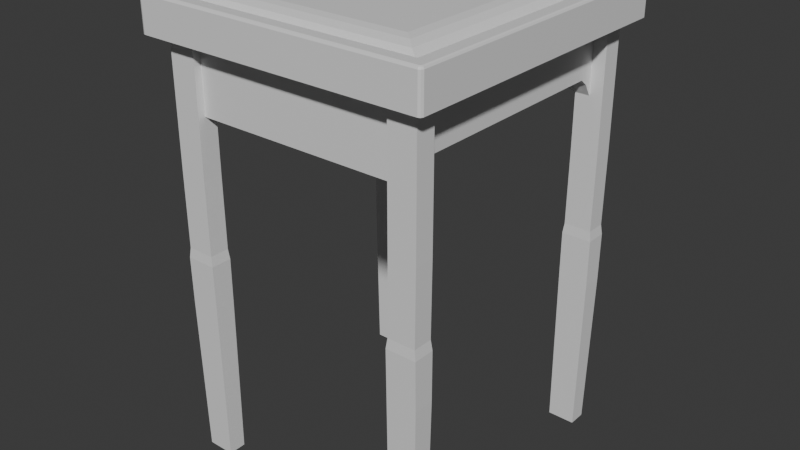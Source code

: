# Source: chair.blend  (saved by Blender 4.1.24; exported with 4.5.12 LTS)
import bpy
from mathutils import Matrix  # noqa: F401  (used for matrix-valued properties, if any)

bpy.ops.wm.read_factory_settings(use_empty=True)
scene = bpy.context.scene
scene.name = 'Scene'

# ---- collections
col_collection = bpy.data.collections.new('Collection'); scene.collection.children.link(col_collection)

# ---- materials (node trees are filled in below, after node groups)
mat_material_001 = bpy.data.materials.new('Material.001')
mat_material_001.use_transparent_shadow = False

# ---- material node trees
mat_material_001.use_nodes = True; mat_material_001.node_tree.nodes.clear()
_N = mat_material_001.node_tree.nodes; _L = mat_material_001.node_tree.links
n0 = _N.new('ShaderNodeBsdfPrincipled'); n0.name = 'Principled BSDF'; n0.location = (10, 300)
n1 = _N.new('ShaderNodeOutputMaterial'); n1.name = 'Material Output'; n1.location = (300, 300)
_L.new(n0.outputs[0], n1.inputs[0])
n1.is_active_output = True

# ---- world
world_world = bpy.data.worlds.new('World'); scene.world = world_world
world_world.use_nodes = True; world_world.node_tree.nodes.clear()
_N = world_world.node_tree.nodes; _L = world_world.node_tree.links
n0 = _N.new('ShaderNodeOutputWorld'); n0.name = 'World Output'; n0.location = (300, 300)
n1 = _N.new('ShaderNodeBackground'); n1.name = 'Background'; n1.location = (10, 300)
n1.inputs[0].default_value = (0.05088, 0.05088, 0.05088, 1.0)
_L.new(n1.outputs[0], n0.inputs[0])
n0.is_active_output = True
world_world.color = (0.05088, 0.05088, 0.05088)
world_world.use_sun_shadow = False
world_world.sun_shadow_jitter_overblur = 0.0

# ---- meshes
me_cube_002 = bpy.data.meshes.new('Cube.002')
me_cube_002.from_pydata([(1.011, -0.9092, 0.5811), (-0.9107, -0.9092, 0.5811), (1.011, -0.9092, 0.3801), (-0.9107, -0.9092, 0.3801), (-0.9107, 0.9092, 0.5811), (1.011, 0.9092, 0.3801), (1.011, 0.9092, 0.5811), (-0.9107, 0.9092, 0.3801), (1.011, 0.8087, 0.3801), (-0.9107, 0.8087, 0.3801), (1.011, 0.8087, 0.5811), (-0.9107, 0.8087, 0.5811), (-0.9107, -0.8087, 0.5811), (1.011, -0.8087, 0.5811), (-0.9107, -0.8087, 0.3801), (1.011, -0.8087, 0.3801), (0.9087, 1.01, 0.3801), (0.7279, 1.01, 0.3801), (-0.6279, 1.01, 0.3801), (-0.8087, 1.01, 0.3801), (-0.8087, 1.01, 0.5811), (-0.6279, 1.01, 0.5811), (0.7279, 1.01, 0.5811), (0.9087, 1.01, 0.5811), (-0.8087, -1.01, 0.3801), (-0.6279, -1.01, 0.3801), (0.7279, -1.01, 0.3801), (0.9087, -1.01, 0.3801), (0.9087, -1.01, 0.5811), (0.7279, -1.01, 0.5811), (-0.6279, -1.01, 0.5811), (-0.8087, -1.01, 0.5811), (0.9087, -0.9092, 0.5811), (0.7279, -0.9092, 0.5811), (-0.6279, -0.9092, 0.5811), (-0.8087, -0.9092, 0.5811), (0.9087, -0.9092, 0.3801), (0.7279, -0.9092, 0.3801), (-0.6279, -0.9092, 0.3801), (-0.8087, -0.9092, 0.3801), (0.9087, 0.9092, 0.5811), (0.7279, 0.9092, 0.5811), (-0.6279, 0.9092, 0.5811), (-0.8087, 0.9092, 0.5811), (0.9087, 0.9092, 0.3801), (0.7279, 0.9092, 0.3801), (-0.6279, 0.9092, 0.3801), (-0.8087, 0.9092, 0.3801), (0.9087, 0.7797, 0.3801), (0.7279, 0.7797, 0.3801), (-0.6279, 0.7797, 0.3801), (-0.8087, 0.7797, 0.3801), (0.9087, 0.8087, 0.5811), (0.7839, 0.8087, 0.6482), (-0.6839, 0.8087, 0.6482), (-0.8087, 0.8087, 0.5811), (0.9087, -0.8087, 0.5811), (0.7839, -0.8087, 0.6482), (-0.6839, -0.8087, 0.6482), (-0.8087, -0.8087, 0.5811), (0.9087, -0.7797, 0.3801), (0.7279, -0.7797, 0.3801), (-0.6279, -0.7797, 0.3801), (-0.8087, -0.7797, 0.3801), (0.8961, -0.8959, -2.368), (0.7165, -0.8959, -2.368), (-0.6165, -0.8959, -2.368), (-0.7961, -0.8959, -2.368), (0.8961, 0.8959, -2.368), (0.7165, 0.8959, -2.368), (-0.6165, 0.8959, -2.368), (-0.7961, 0.8959, -2.368), (0.8961, 0.7797, -2.368), (0.7165, 0.7797, -2.368), (-0.6165, 0.7797, -2.368), (-0.7961, 0.7797, -2.368), (0.8961, -0.7797, -2.368), (0.7165, -0.7797, -2.368), (-0.6165, -0.7797, -2.368), (-0.7961, -0.7797, -2.368), (0.7279, -0.9092, -0.07056), (-0.6279, -0.9092, -0.07056), (0.7279, 0.9092, -0.07056), (-0.6279, 0.9092, -0.07056), (0.9087, 0.7797, -0.07056), (0.7279, 0.7797, -0.07056), (-0.6279, 0.7797, -0.07056), (-0.8087, 0.7797, -0.07056), (0.9087, -0.7797, -0.07056), (0.7279, -0.7797, -0.07056), (-0.6279, -0.7797, -0.07056), (-0.8087, -0.7797, -0.07056), (0.9087, -0.9092, -0.07056), (-0.8087, -0.9092, -0.07056), (-0.8087, 0.9092, -0.07056), (0.9087, 0.9092, -0.07056), (0.7279, -0.7312, 0.009548), (0.7839, -0.7584, 0.6482), (-0.6279, -0.7312, 0.3801), (1.011, -0.7584, 0.3801), (1.011, -0.7584, 0.5811), (-0.6839, -0.7584, 0.6482), (-0.8087, -0.7584, 0.5811), (-0.9107, -0.7584, 0.5811), (-0.9107, -0.7584, 0.3801), (-0.6279, -0.7312, 0.009548), (0.7279, -0.7312, 0.3801), (0.9087, -0.7584, 0.5811), (-0.9107, 0.7585, 0.3801), (-0.6279, 0.7313, 0.009548), (1.011, 0.7585, 0.5811), (-0.9107, 0.7585, 0.5811), (0.7279, 0.7313, 0.009548), (-0.6839, 0.7585, 0.6482), (0.7279, 0.7313, 0.3801), (0.7839, 0.7585, 0.6482), (0.9087, 0.7585, 0.5811), (-0.8087, 0.7585, 0.5811), (-0.6279, 0.7313, 0.3801), (1.011, 0.7585, 0.3801), (-0.9107, 0.7082, 0.5811), (-0.9107, 0.7082, 0.3801), (-0.6279, 0.6828, 0.04744), (1.011, 0.7082, 0.5811), (0.7279, 0.6828, 0.04744), (-0.6839, 0.7082, 0.6482), (0.7279, 0.6828, 0.3801), (0.9087, 0.7082, 0.5811), (0.7839, 0.7082, 0.6482), (1.011, 0.7082, 0.3801), (-0.8087, 0.7082, 0.5811), (-0.6279, 0.6828, 0.3801), (-0.9107, -0.7082, 0.3801), (-0.6279, -0.6828, 0.04744), (1.011, -0.7082, 0.5811), (1.011, -0.7082, 0.3801), (-0.9107, -0.7082, 0.5811), (0.7279, -0.6828, 0.04744), (-0.6839, -0.7082, 0.6482), (0.7279, -0.6828, 0.3801), (0.7839, -0.7082, 0.6482), (0.9087, -0.7082, 0.5811), (-0.8087, -0.7082, 0.5811), (-0.6279, -0.6828, 0.3801), (-0.7215, -0.7797, -0.07056), (-0.7215, -0.7797, 0.3801), (-0.7215, 0.7797, -0.07056), (-0.7215, 0.7797, 0.3801), (-0.7215, -0.7312, 0.3801), (0.8215, -0.7312, 0.3801), (0.8215, -0.7797, 0.3801), (-0.7215, -0.7312, 0.009548), (0.8215, -0.7312, 0.009548), (0.8215, -0.7797, -0.07056), (0.8215, 0.7797, -0.07056), (0.8215, 0.7797, 0.3801), (0.8215, -0.6828, 0.3801), (0.8215, -0.6828, 0.04744), (-0.7215, -0.6828, 0.3801), (-0.7215, -0.6828, 0.04744), (0.8215, 0.7313, 0.009548), (-0.7215, 0.7313, 0.009548), (0.8215, 0.7313, 0.3801), (-0.7215, 0.7313, 0.3801), (0.8215, 0.6828, 0.04744), (-0.7215, 0.6828, 0.04744), (0.8215, 0.6828, 0.3801), (-0.7215, 0.6828, 0.3801), (0.7279, -0.8613, 0.3801), (-0.6279, -0.8613, 0.3801), (0.7279, -0.8613, -0.07056), (-0.6279, -0.8613, -0.07056), (-0.6279, 0.8613, 0.3801), (0.7279, 0.8613, 0.3801), (-0.6279, 0.8613, -0.07056), (0.7279, 0.8613, -0.07056), (-0.6279, -0.7797, -0.4504), (0.9087, -0.9092, -0.4504), (-0.8087, -0.7797, -0.4504), (-0.8087, 0.9092, -0.4504), (0.9087, -0.7797, -0.4504), (0.9087, 0.9092, -0.4504), (0.7279, 0.7797, -0.4504), (0.7279, -0.9092, -0.4504), (-0.8087, -0.9092, -0.4504), (-0.6279, -0.9092, -0.4504), (0.7279, 0.9092, -0.4504), (-0.8087, 0.7797, -0.4504), (0.9087, 0.7797, -0.4504), (-0.6279, 0.7797, -0.4504), (-0.6279, 0.9092, -0.4504), (0.7279, -0.7797, -0.4504), (-0.6242, 0.9092, -0.9291), (-0.6242, -0.7797, -0.9291), (0.7242, 0.7797, -0.9291), (-0.6242, 0.7797, -0.9291), (0.9047, 0.9092, -0.9291), (0.9047, -0.9092, -0.9291), (0.7242, -0.9092, -0.9291), (-0.8047, -0.9092, -0.9291), (-0.8047, -0.7797, -0.9291), (0.7242, -0.7797, -0.9291), (0.7242, 0.9092, -0.9291), (-0.8047, 0.9092, -0.9291), (0.9047, 0.7797, -0.9291), (0.9047, -0.7797, -0.9291), (-0.8047, 0.7797, -0.9291), (-0.6242, -0.9092, -0.9291), (-0.6152, -0.775, -0.9945), (-0.6152, 0.9143, -0.9945), (0.9137, -0.775, -0.9945), (0.9137, 0.9143, -0.9945), (-0.8137, 0.775, -0.9945), (0.7152, -0.9144, -0.9945), (-0.8137, -0.9144, -0.9945), (0.7152, 0.775, -0.9945), (-0.6152, -0.9144, -0.9945), (0.7152, 0.9143, -0.9945), (-0.6152, 0.775, -0.9945), (0.7152, -0.775, -0.9945), (0.9137, 0.775, -0.9945), (-0.8137, -0.775, -0.9945), (-0.8137, 0.9143, -0.9945), (0.9137, -0.9144, -0.9945), (-0.6153, -0.9098, -1.311), (-0.6153, -0.775, -1.311), (-0.6153, 0.9098, -1.311), (-0.8138, -0.775, -1.311), (0.7153, 0.775, -1.311), (0.9138, 0.9098, -1.311), (-0.8138, 0.9098, -1.311), (-0.6153, 0.775, -1.311), (0.7153, -0.9098, -1.311), (-0.8138, -0.9098, -1.311), (0.9138, -0.775, -1.311), (0.9138, -0.9098, -1.311), (0.7153, 0.9098, -1.311), (0.9138, 0.775, -1.311), (-0.8138, 0.775, -1.311), (0.7153, -0.775, -1.311), (-0.8087, -0.9092, 0.6035), (-0.8228, -0.9233, 0.6176), (-0.8129, -0.9134, 0.6135), (-0.8228, 0.9233, 0.6176), (-0.8087, 0.9092, 0.6035), (-0.8129, 0.9133, 0.6135), (-0.8228, 0.8087, 0.6176), (-0.8087, 0.8087, 0.6035), (-0.8129, 0.8087, 0.6135), (-0.8087, -0.8087, 0.6035), (-0.8228, -0.8087, 0.6176), (-0.8129, -0.8087, 0.6135), (0.9228, -0.9233, 0.6176), (0.9087, -0.9092, 0.6035), (0.9129, -0.9134, 0.6135), (0.7279, -0.9092, 0.6035), (0.7279, -0.9233, 0.6176), (0.7279, -0.9134, 0.6135), (-0.6279, -0.9092, 0.6035), (-0.6279, -0.9233, 0.6176), (-0.6279, -0.9134, 0.6135), (0.9087, 0.9092, 0.6035), (0.9228, 0.9233, 0.6176), (0.9129, 0.9133, 0.6135), (0.7279, 0.9233, 0.6176), (0.7279, 0.9092, 0.6035), (0.7279, 0.9133, 0.6135), (-0.6279, 0.9233, 0.6176), (-0.6279, 0.9092, 0.6035), (-0.6279, 0.9133, 0.6135), (0.9087, 0.8087, 0.6035), (0.9228, 0.8087, 0.6176), (0.9129, 0.8087, 0.6135), (0.9228, -0.8087, 0.6176), (0.9087, -0.8087, 0.6035), (0.9129, -0.8087, 0.6135), (0.9228, -0.7584, 0.6176), (0.9087, -0.7584, 0.6035), (0.9129, -0.7584, 0.6135), (-0.8087, -0.7584, 0.6035), (-0.8228, -0.7584, 0.6176), (-0.8129, -0.7584, 0.6135), (-0.8087, -0.7082, 0.6035), (-0.8228, -0.7082, 0.6176), (-0.8129, -0.7082, 0.6135), (0.9228, -0.7082, 0.6176), (0.9087, -0.7082, 0.6035), (0.9129, -0.7082, 0.6135), (0.9087, 0.7585, 0.6035), (0.9228, 0.7585, 0.6176), (0.9129, 0.7585, 0.6135), (-0.8228, 0.7585, 0.6176), (-0.8087, 0.7585, 0.6035), (-0.8129, 0.7585, 0.6135), (0.9087, 0.7082, 0.6035), (0.9228, 0.7082, 0.6176), (0.9129, 0.7082, 0.6135), (-0.8228, 0.7082, 0.6176), (-0.8087, 0.7082, 0.6035), (-0.8129, 0.7082, 0.6135), (-0.8906, -1.01, 0.3801), (-0.9107, -0.9895, 0.3801), (-0.9048, -1.004, 0.3801), (-0.8906, -1.01, 0.5811), (-0.9107, -0.9895, 0.5811), (-0.9048, -1.004, 0.5811), (-0.9107, 0.9895, 0.3801), (-0.8906, 1.01, 0.3801), (-0.9048, 1.004, 0.3801), (-0.9107, 0.9895, 0.5811), (-0.8906, 1.01, 0.5811), (-0.9048, 1.004, 0.5811), (1.011, -0.9895, 0.3801), (0.9906, -1.01, 0.3801), (1.005, -1.004, 0.3801), (1.011, -0.9895, 0.5811), (0.9906, -1.01, 0.5811), (1.005, -1.004, 0.5811), (0.9906, 1.01, 0.3801), (1.011, 0.9895, 0.3801), (1.005, 1.004, 0.3801), (0.9906, 1.01, 0.5811), (1.011, 0.9895, 0.5811), (1.005, 1.004, 0.5811), (-0.8955, 0.9117, 0.6176), (-0.9107, 0.9092, 0.6024), (-0.9063, 0.9099, 0.6132), (0.9112, 0.9945, 0.6176), (0.9087, 1.01, 0.6024), (0.9095, 1.005, 0.6132), (0.9955, -0.9117, 0.6176), (1.011, -0.9092, 0.6024), (1.006, -0.91, 0.6132), (-0.8112, -0.9945, 0.6176), (-0.8087, -1.01, 0.6024), (-0.8095, -1.005, 0.6132), (1.011, -0.8087, 0.6024), (0.9955, -0.8087, 0.6176), (1.006, -0.8087, 0.6132), (-0.9107, -0.9092, 0.6024), (-0.8955, -0.9117, 0.6176), (-0.9063, -0.91, 0.6132), (-0.9107, 0.8087, 0.6024), (-0.8955, 0.8087, 0.6176), (-0.9063, 0.8087, 0.6132), (1.011, 0.9092, 0.6024), (0.9955, 0.9117, 0.6176), (1.006, 0.9099, 0.6132), (0.9955, 0.8087, 0.6176), (1.011, 0.8087, 0.6024), (1.006, 0.8087, 0.6132), (-0.9107, 0.7585, 0.6024), (-0.8955, 0.7585, 0.6176), (-0.9063, 0.7585, 0.6132), (-0.8955, -0.8087, 0.6176), (-0.9107, -0.8087, 0.6024), (-0.9063, -0.8087, 0.6132), (1.011, -0.7584, 0.6024), (0.9955, -0.7584, 0.6176), (1.006, -0.7584, 0.6132), (-0.8087, 1.01, 0.6024), (-0.8112, 0.9945, 0.6176), (-0.8095, 1.005, 0.6132), (-0.6279, 0.9945, 0.6176), (-0.6279, 1.01, 0.6024), (-0.6279, 1.005, 0.6132), (0.7279, 0.9945, 0.6176), (0.7279, 1.01, 0.6024), (0.7279, 1.005, 0.6132), (0.9087, -1.01, 0.6024), (0.9112, -0.9945, 0.6176), (0.9095, -1.005, 0.6132), (0.7279, -0.9945, 0.6176), (0.7279, -1.01, 0.6024), (0.7279, -1.005, 0.6132), (-0.6279, -0.9945, 0.6176), (-0.6279, -1.01, 0.6024), (-0.6279, -1.005, 0.6132), (1.011, -0.7082, 0.6024), (0.9955, -0.7082, 0.6176), (1.006, -0.7082, 0.6132), (-0.8955, -0.7584, 0.6176), (-0.9107, -0.7584, 0.6024), (-0.9063, -0.7584, 0.6132), (0.9955, 0.7585, 0.6176), (1.011, 0.7585, 0.6024), (1.006, 0.7585, 0.6132), (-0.9107, 0.7082, 0.6024), (-0.8955, 0.7082, 0.6176), (-0.9063, 0.7082, 0.6132), (-0.9107, -0.7082, 0.6024), (-0.8955, -0.7082, 0.6176), (-0.9063, -0.7082, 0.6132), (0.9955, 0.7082, 0.6176), (1.011, 0.7082, 0.6024), (1.006, 0.7082, 0.6132), (-0.8876, 0.9945, 0.6176), (-0.8906, 1.01, 0.6024), (-0.8897, 1.005, 0.6132), (-0.8955, 0.9865, 0.6176), (-0.9107, 0.9895, 0.6024), (-0.9063, 0.9886, 0.6132), (-0.8932, 0.9921, 0.6176), (-0.9048, 1.004, 0.6024), (-0.9014, 1.0, 0.6132), (0.9955, 0.9865, 0.6176), (1.011, 0.9895, 0.6024), (1.006, 0.9886, 0.6132), (0.9876, 0.9945, 0.6176), (0.9906, 1.01, 0.6024), (0.9897, 1.005, 0.6132), (0.9932, 0.9921, 0.6176), (1.005, 1.004, 0.6024), (1.001, 1.0, 0.6132), (0.9876, -0.9945, 0.6176), (0.9906, -1.01, 0.6024), (0.9897, -1.005, 0.6132), (0.9955, -0.9865, 0.6176), (1.011, -0.9895, 0.6024), (1.006, -0.9886, 0.6132), (0.9932, -0.9921, 0.6176), (1.005, -1.004, 0.6024), (1.001, -1.0, 0.6132), (-0.8955, -0.9865, 0.6176), (-0.9107, -0.9895, 0.6024), (-0.9063, -0.9886, 0.6132), (-0.8876, -0.9945, 0.6176), (-0.8906, -1.01, 0.6024), (-0.8897, -1.005, 0.6132), (-0.8932, -0.9921, 0.6176), (-0.9048, -1.004, 0.6024), (-0.9014, -1.0, 0.6132), (0.838, -0.7082, 0.6297), (0.838, -0.9092, -0.07056), (0.838, 0.8959, -2.368), (0.838, 0.9098, -1.311), (0.838, 0.9133, 0.6135), (0.838, -1.01, 0.6024), (0.838, -0.775, -1.311), (0.838, 0.7585, 0.3801), (0.838, 0.7797, -2.368), (0.838, 0.8087, 0.6297), (0.838, 0.9092, -0.4504), (0.838, -0.9098, -1.311), (0.838, 0.9092, 0.6035), (0.838, -0.7797, -2.368), (0.838, 1.01, 0.5811), (0.838, 0.7082, 0.3801), (0.838, 0.775, -1.311), (0.838, -0.7584, 0.6297), (0.838, 0.7797, 0.3801), (0.838, 0.9092, -0.07056), (0.838, -0.9092, 0.6035), (0.838, -0.7797, -0.4504), (0.838, -1.01, 0.3801), (0.838, -0.7797, 0.3801), (0.838, -1.01, 0.5811), (0.838, -0.9092, -0.9291), (0.838, -0.9134, 0.6135), (0.838, -0.9092, -0.4504), (0.838, -0.9945, 0.6176), (0.838, 1.01, 0.3801), (0.838, 0.9143, -0.9945), (0.838, 0.7797, -0.4504), (0.838, -0.9092, 0.5811), (0.838, 0.7797, -0.9291), (0.838, -0.9233, 0.6176), (0.838, 0.7082, 0.6297), (0.838, -0.7797, -0.9291), (0.838, -0.9144, -0.9945), (0.838, -0.8087, 0.6297), (0.838, 0.775, -0.9945), (0.838, 0.9945, 0.6176), (0.838, -0.9092, 0.3801), (0.838, 0.9092, -0.9291), (0.838, 1.005, 0.6132), (0.838, 0.7797, -0.07056), (0.838, 0.9092, 0.5811), (0.838, 1.01, 0.6024), (0.838, -0.7797, -0.07056), (0.838, 0.7585, 0.6297), (0.838, -0.775, -0.9945), (0.838, 0.9092, 0.3801), (0.838, -0.7584, 0.3801), (0.838, -1.005, 0.6132), (0.838, -0.8959, -2.368), (0.838, -0.7082, 0.3801), (0.838, 0.9233, 0.6176), (-0.7424, -0.775, -0.9945), (-0.7424, -0.8959, -2.368), (-0.7424, -0.9098, -1.311), (-0.7424, 0.9092, -0.4504), (-0.7424, 0.7585, 0.3801), (-0.7424, 0.8959, -2.368), (-0.7424, 0.7082, 0.6297), (-0.7424, 1.01, 0.3801), (-0.7424, 0.775, -1.311), (-0.7424, -0.7082, 0.3801), (-0.7424, 1.01, 0.5811), (-0.7424, 0.7082, 0.3801), (-0.7424, 0.7797, -2.368), (-0.7424, 0.8087, 0.6297), (-0.7424, 0.9945, 0.6176), (-0.7424, -0.9092, -0.4504), (-0.7424, 0.9092, -0.07056), (-0.7424, -0.7797, -2.368), (-0.7424, -1.01, 0.3801), (-0.7424, 0.7797, -0.4504), (-0.7424, -0.7082, 0.6297), (-0.7424, -0.9945, 0.6176), (-0.7424, 0.9092, -0.9291), (-0.7424, -0.8087, 0.6297), (-0.7424, -1.01, 0.6024), (-0.7424, -0.7797, -0.07056), (-0.7424, 0.7797, -0.9291), (-0.7424, -1.005, 0.6132), (-0.7424, 1.01, 0.6024), (-0.7424, -0.7797, -0.4504), (-0.7424, -0.9144, -0.9945), (-0.7424, -1.01, 0.5811), (-0.7424, 0.9133, 0.6135), (-0.7424, 0.7797, 0.3801), (-0.7424, 0.775, -0.9945), (-0.7424, -0.7797, 0.3801), (-0.7424, -0.7584, 0.3801), (-0.7424, 0.9092, 0.6035), (-0.7424, -0.9092, 0.5811), (-0.7424, -0.7797, -0.9291), (-0.7424, 0.7797, -0.07056), (-0.7424, -0.775, -1.311), (-0.7424, -0.9092, -0.9291), (-0.7424, -0.9092, 0.3801), (-0.7424, -0.9092, 0.6035), (-0.7424, 0.9143, -0.9945), (-0.7424, -0.9134, 0.6135), (-0.7424, 0.9092, 0.5811), (-0.7424, 1.005, 0.6132), (-0.7424, 0.9098, -1.311), (-0.7424, 0.9233, 0.6176), (-0.7424, -0.9233, 0.6176), (-0.7424, -0.9092, -0.07056), (-0.7424, -0.7584, 0.6297), (-0.7424, 0.9092, 0.3801), (-0.7424, 0.7585, 0.6297), (-0.8955, 0.8576, 0.6176), (-0.8087, 0.8576, 0.3801), (-0.9063, 0.8576, 0.6132), (0.9087, 0.8576, -0.4504), (0.9087, 0.8576, 0.3801), (0.8961, 0.8576, -2.368), (-0.6279, 0.8576, -0.4504), (-0.8087, 0.8576, -0.07056), (-0.9107, 0.8576, 0.6024), (-0.6279, 0.8576, -0.07056), (1.011, 0.8576, 0.6024), (0.7279, 0.8576, 0.6297), (0.9129, 0.8576, 0.6135), (0.7279, 0.8576, -0.07056), (0.7279, 0.8576, -0.4504), (0.9087, 0.8576, -0.07056), (0.9955, 0.8576, 0.6176), (0.9087, 0.8576, 0.5811), (-0.9107, 0.8576, 0.5811), (-0.8087, 0.8576, 0.5811), (-0.7424, 0.8576, 0.6297), (1.006, 0.8576, 0.6132), (0.9087, 0.8576, 0.6035), (-0.7961, 0.8576, -2.368), (-0.6165, 0.8576, -2.368), (0.838, 0.8576, -2.368), (0.7165, 0.8576, -2.368), (-0.9107, 0.8576, 0.3801), (0.9228, 0.8576, 0.6176), (1.011, 0.8576, 0.5811), (-0.8228, 0.8576, 0.6176), (-0.8087, 0.8576, 0.6035), (-0.8047, 0.8576, -0.9291), (-0.8129, 0.8576, 0.6135), (-0.6242, 0.8576, -0.9291), (-0.6279, 0.8576, 0.6297), (0.9137, 0.8576, -0.9945), (0.7242, 0.8576, -0.9291), (0.7153, 0.8576, -1.311), (-0.7424, 0.8576, -2.368), (-0.8137, 0.8576, -0.9945), (0.9138, 0.8576, -1.311), (0.838, 0.8576, 0.6297), (0.9047, 0.8576, -0.9291), (-0.6153, 0.8576, -1.311), (-0.8087, 0.8576, -0.4504), (1.011, 0.8576, 0.3801), (-0.6152, 0.8576, -0.9945), (0.7152, 0.8576, -0.9945), (-0.8138, 0.8576, -1.311), (-0.8087, -0.8616, -0.07056), (1.011, -0.8616, 0.5811), (-0.9107, -0.8616, 0.3801), (-0.8047, -0.8616, -0.9291), (-0.6242, -0.8616, -0.9291), (0.7242, -0.8616, -0.9291), (0.9047, -0.8616, -0.9291), (-0.8087, -0.8616, -0.4504), (-0.6165, -0.8616, -2.368), (0.7165, -0.8616, -2.368), (0.838, -0.8616, -2.368), (0.9087, -0.8616, -0.4504), (0.8961, -0.8616, -2.368), (0.9137, -0.8616, -0.9945), (-0.8087, -0.8616, 0.3801), (-0.7424, -0.8616, 0.6297), (0.9087, -0.8616, 0.3801), (0.9087, -0.8616, 0.5811), (-0.8137, -0.8616, -0.9945), (0.9087, -0.8616, 0.6035), (0.7279, -0.8616, 0.6297), (0.7152, -0.8616, -0.9945), (0.9129, -0.8616, 0.6135), (0.9138, -0.8616, -1.311), (-0.6279, -0.8616, 0.6297), (0.9955, -0.8616, 0.6176), (0.7153, -0.8616, -1.311), (-0.8955, -0.8616, 0.6176), (-0.8087, -0.8616, 0.5811), (-0.9107, -0.8616, 0.5811), (0.9228, -0.8616, 0.6176), (-0.7424, -0.8616, -2.368), (-0.7961, -0.8616, -2.368), (1.006, -0.8616, 0.6132), (-0.9063, -0.8616, 0.6132), (-0.8228, -0.8616, 0.6176), (-0.6153, -0.8616, -1.311), (1.011, -0.8616, 0.3801), (-0.8129, -0.8616, 0.6135), (-0.6152, -0.8616, -0.9945), (1.011, -0.8616, 0.6024), (-0.8138, -0.8616, -1.311), (-0.9107, -0.8616, 0.6024), (-0.6279, -0.8616, -0.4504), (0.9087, -0.8616, -0.07056), (-0.8087, -0.8616, 0.6035), (0.838, -0.8616, 0.6297), (0.7279, -0.8616, -0.4504), (0.7279, 0.7585, 0.6565), (0.7279, 0.8087, 0.6482), (0.7279, 0.7082, 0.6565), (0.7279, -0.8087, 0.6482), (0.7279, -0.7082, 0.6565), (0.7279, -0.7584, 0.6565), (-0.6279, 0.7585, 0.6565), (-0.6279, -0.8087, 0.6482), (-0.6279, 0.7082, 0.6565), (-0.6279, -0.7082, 0.6565), (-0.6279, 0.8087, 0.6482), (-0.6279, -0.7584, 0.6565), (0.6705, 0.9233, 0.6176), (0.6705, 0.8613, -0.07056), (0.6705, 0.7585, 0.6565), (0.6705, -0.7082, 0.3801), (0.6705, 0.8087, 0.3801), (0.6705, -0.8087, 0.6482), (0.6705, 1.01, 0.3801), (0.6705, 0.7082, 0.6565), (0.6705, -0.9945, 0.6176), (0.6705, -0.7584, 0.3801), (0.6705, -0.7082, 0.6565), (0.6705, 0.8087, 0.6482), (0.6705, 1.01, 0.5811), (0.6705, 0.7082, 0.3801), (0.6705, -0.7584, 0.6565), (0.6705, 0.7585, 0.3801), (0.6705, -1.01, 0.6024), (0.6705, 0.9945, 0.6176), (0.6705, 0.9133, 0.6135), (0.6705, -1.01, 0.3801), (0.6705, 0.8576, 0.6297), (0.6705, 0.9092, 0.6035), (0.6705, -1.01, 0.5811), (0.6705, -0.8087, 0.3801), (0.6705, 0.8576, -0.07056), (0.6705, -1.005, 0.6132), (0.6705, 1.005, 0.6132), (0.6705, -0.9092, 0.5811), (0.6705, -0.9092, 0.6035), (0.6705, 1.01, 0.6024), (0.6705, -0.9134, 0.6135), (0.6705, -0.8613, 0.3801), (0.6705, -0.9233, 0.6176), (0.6705, -0.8613, -0.07056), (0.6705, 0.9092, 0.5811), (0.6705, 0.8087, -0.07056), (0.6705, -0.8087, -0.07056), (0.6705, 0.8613, 0.3801), (0.6705, -0.8616, 0.6297), (-0.5697, 0.8613, -0.07056), (-0.5697, 1.01, 0.5811), (-0.5697, 0.7585, 0.6565), (-0.5697, -0.7082, 0.3801), (-0.5697, 0.8087, 0.3801), (-0.5697, -0.8087, 0.6482), (-0.5697, 1.01, 0.3801), (-0.5697, 0.7082, 0.6565), (-0.5697, -0.8613, 0.3801), (-0.5697, -0.9945, 0.6176), (-0.5697, -0.7584, 0.3801), (-0.5697, -0.7082, 0.6565), (-0.5697, -1.01, 0.6024), (-0.5697, 0.8087, 0.6482), (-0.5697, 0.9945, 0.6176), (-0.5697, 0.7082, 0.3801), (-0.5697, -0.7584, 0.6565), (-0.5697, 0.9233, 0.6176), (-0.5697, 0.9133, 0.6135), (-0.5697, -1.01, 0.3801), (-0.5697, 0.8576, 0.6297), (-0.5697, 0.9092, 0.6035), (-0.5697, -1.01, 0.5811), (-0.5697, -0.8087, 0.3801), (-0.5697, 0.8576, -0.07056), (-0.5697, -0.8613, -0.07056), (-0.5697, -1.005, 0.6132), (-0.5697, 1.005, 0.6132), (-0.5697, -0.9092, 0.5811), (-0.5697, -0.9092, 0.6035), (-0.5697, 1.01, 0.6024), (-0.5697, 0.7585, 0.3801), (-0.5697, -0.9134, 0.6135), (-0.5697, -0.9233, 0.6176), (-0.5697, 0.9092, 0.5811), (-0.5697, 0.8087, -0.07056), (-0.5697, -0.8087, -0.07056), (-0.5697, 0.8613, 0.3801), (-0.5697, -0.8616, 0.6297), (0.9087, -0.7584, 0.3801), (0.9087, 0.7585, 0.3801), (0.9087, 0.7082, 0.3801), (0.9087, -0.7082, 0.3801), (-0.8087, 0.7585, 0.3801), (-0.8087, -0.7082, 0.3801), (-0.8087, -0.7584, 0.3801), (-0.8087, 0.7082, 0.3801)], [], [(24, 31, 303, 300), (0, 595, 634, 331), (16, 318, 320, 319, 5, 44), (13, 100, 357, 336), (16, 23, 321, 318), (6, 322, 406, 345), (14, 63, 608, 596), (31, 519, 512, 334), (3, 1, 623, 596), (12, 623, 636, 355), (2, 0, 315, 312), (5, 6, 573, 590), (52, 116, 288, 270), (23, 446, 478, 328), (44, 5, 590, 548), (48, 733, 439, 450), (321, 23, 328, 409), (9, 11, 562, 571), (8, 10, 110, 119), (15, 13, 595, 631), (319, 322, 6, 5), (14, 12, 103, 104), (60, 15, 631, 610), (45, 482, 451, 82), (45, 82, 175, 173), (56, 470, 640, 611), (614, 645, 659, 692), (363, 502, 538, 267), (52, 441, 480, 116), (53, 643, 642), (54, 501, 543, 113), (9, 51, 736, 108), (38, 81, 171, 169), (50, 697, 724, 118), (49, 658, 689, 85), (7, 47, 545, 571), (60, 610, 638, 88), (36, 473, 433, 92), (10, 573, 554, 349), (40, 586, 561), (41, 688, 674, 555), (42, 535, 564, 579), (301, 304, 1, 3), (39, 531, 506, 24), (37, 26, 673, 685, 168), (37, 473, 454, 26), (393, 295, 285, 379), (280, 381, 354, 250), (384, 289, 295, 393), (123, 110, 385, 394), (315, 0, 331, 418), (307, 310, 20, 19), (303, 31, 334, 427), (291, 352, 388, 297), (7, 4, 309, 306), (19, 495, 542, 47), (18, 699, 730, 172, 46), (17, 461, 482, 45), (36, 2, 312, 314, 313, 27), (27, 28, 456, 454), (26, 29, 676, 673), (25, 30, 519, 506), (306, 308, 307, 19, 47, 7), (19, 20, 498, 495), (18, 21, 694, 699), (17, 22, 446, 461), (79, 505, 625, 626), (77, 445, 604, 603), (71, 493, 583, 567), (69, 434, 569, 570), (44, 548, 559, 95), (38, 531, 540, 81), (47, 542, 504, 94), (39, 608, 594, 93), (51, 545, 551, 87), (146, 86, 109, 161), (62, 716, 729, 90), (50, 118, 109, 86), (61, 106, 96, 89), (82, 186, 558, 557, 175), (88, 180, 453, 479), (90, 176, 517, 513, 144), (85, 182, 463, 476, 154), (81, 185, 637, 171), (87, 187, 507, 528), (89, 191, 641, 170), (86, 189, 550, 553), (81, 540, 503, 185), (88, 638, 605, 180), (93, 594, 601, 184), (92, 433, 459, 177), (337, 273, 624, 619), (87, 551, 589, 187), (94, 504, 491, 179), (95, 559, 547, 181), (82, 451, 442, 186), (83, 46, 172, 174), (105, 98, 62, 90), (151, 105, 90, 144), (96, 106, 139, 137), (97, 647, 57), (101, 541, 511, 58), (96, 152, 153, 89), (104, 738, 63, 14), (149, 483, 455, 150), (348, 271, 289, 384), (98, 703, 716, 62), (99, 100, 13, 15), (104, 103, 136, 132), (107, 449, 470, 56), (85, 154, 160, 112), (116, 480, 467, 127), (115, 642, 644, 128), (112, 114, 49, 85), (113, 543, 494, 125), (161, 109, 122, 165), (108, 736, 739, 121), (162, 439, 447, 166), (108, 111, 11, 9), (112, 160, 164, 124), (379, 285, 276, 358), (118, 724, 708, 131), (119, 110, 123, 129), (109, 118, 131, 122), (11, 111, 351, 342), (128, 644, 646, 140), (129, 123, 134, 135), (125, 494, 508, 138), (124, 126, 114, 112), (122, 131, 143, 133), (165, 122, 133, 159), (121, 739, 737, 132), (131, 708, 696, 143), (84, 48, 450, 476), (166, 447, 486, 156), (327, 472, 487, 262), (121, 120, 111, 108), (124, 164, 157, 137), (60, 88, 479, 455), (297, 388, 391, 283), (127, 467, 432, 141), (397, 310, 311, 403), (159, 133, 105, 151), (156, 486, 483, 149), (141, 432, 449, 107), (137, 139, 126, 124), (143, 696, 703, 98), (51, 87, 528, 521), (132, 737, 738, 104), (132, 136, 120, 121), (140, 646, 647, 97), (358, 276, 273, 337), (135, 134, 100, 99), (138, 508, 541, 101), (91, 63, 523, 513), (137, 157, 152, 96), (133, 143, 98, 105), (155, 162, 160, 154), (145, 148, 151, 144), (152, 149, 150, 153), (151, 148, 158, 159), (160, 162, 166, 164), (161, 163, 147, 146), (164, 166, 156, 157), (165, 167, 163, 161), (157, 156, 149, 152), (159, 158, 167, 165), (80, 37, 168, 170), (90, 729, 718, 171), (172, 730, 693, 174), (175, 557, 678, 655), (187, 589, 576, 206), (176, 637, 598, 193), (183, 641, 599, 198), (179, 491, 510, 203), (189, 507, 514, 195), (181, 547, 587, 196), (186, 442, 474, 202), (190, 550, 578, 192), (185, 503, 530, 207), (182, 558, 581, 194), (184, 601, 597, 199), (191, 453, 468, 201), (180, 605, 600, 205), (178, 517, 527, 200), (177, 459, 457, 197), (188, 463, 465, 204), (199, 597, 612, 214), (193, 598, 633, 208), (198, 599, 615, 213), (205, 600, 607, 210), (203, 510, 533, 222), (195, 514, 522, 218), (197, 457, 469, 223), (196, 587, 580, 211), (206, 576, 584, 212), (204, 465, 471, 220), (201, 468, 481, 219), (192, 578, 591, 209), (200, 527, 488, 221), (207, 530, 518, 216), (202, 474, 462, 217), (194, 581, 592, 215), (210, 607, 617, 234), (216, 518, 490, 224), (217, 462, 435, 236), (218, 522, 496, 231), (223, 469, 443, 235), (220, 471, 448, 237), (214, 612, 635, 233), (213, 615, 620, 232), (211, 580, 585, 229), (222, 533, 537, 230), (212, 584, 593, 238), (215, 592, 582, 228), (219, 481, 438, 239), (208, 633, 630, 225), (209, 591, 588, 226), (221, 488, 529, 227), (227, 529, 505, 79), (234, 617, 606, 76), (232, 620, 603, 65), (228, 582, 570, 73), (229, 585, 549, 68), (225, 630, 602, 78), (230, 537, 493, 71), (233, 635, 626, 67), (238, 593, 567, 75), (224, 490, 489, 66), (236, 435, 434, 69), (239, 438, 445, 77), (231, 496, 500, 74), (235, 443, 485, 64), (226, 588, 568, 70), (237, 448, 440, 72), (43, 535, 525, 244), (34, 526, 532, 258), (22, 666, 683, 367), (117, 55, 247, 292), (241, 340, 423, 429), (256, 686, 662, 372), (107, 56, 274, 277), (405, 411, 262, 346), (33, 681, 682, 255), (56, 611, 613, 274), (40, 561, 566, 261), (35, 622, 639, 240), (41, 477, 444, 265), (29, 456, 437, 373), (42, 727, 714, 268), (55, 563, 575, 247), (141, 107, 277, 286), (59, 102, 279, 249), (130, 117, 292, 298), (116, 127, 294, 288), (120, 136, 390, 387), (127, 141, 286, 294), (142, 130, 298, 282), (102, 142, 282, 279), (28, 316, 415, 369), (283, 391, 381, 280), (346, 262, 572, 560), (111, 120, 387, 351), (246, 343, 352, 291), (134, 123, 394, 378), (21, 498, 516, 364), (110, 10, 349, 385), (100, 134, 378, 357), (259, 539, 509, 375), (32, 464, 452, 253), (103, 12, 355, 382), (361, 396, 402, 243), (330, 252, 420, 417), (313, 316, 28, 27), (252, 466, 460, 370), (30, 715, 705, 376), (309, 4, 325, 400), (20, 310, 397, 360), (250, 354, 621, 629), (4, 562, 552, 325), (136, 103, 382, 390), (366, 671, 654, 264), (253, 452, 458, 254), (254, 458, 466, 252), (255, 682, 684, 257), (257, 684, 686, 256), (258, 532, 534, 260), (260, 534, 539, 259), (262, 487, 436, 263), (263, 436, 444, 261), (264, 654, 672, 266), (266, 672, 675, 265), (267, 538, 520, 269), (269, 520, 525, 268), (274, 613, 616, 275), (275, 616, 624, 273), (250, 629, 632, 251), (251, 632, 639, 249), (277, 274, 275, 278), (278, 275, 273, 276), (280, 250, 251, 281), (281, 251, 249, 279), (261, 566, 556, 263), (263, 556, 572, 262), (243, 574, 577, 245), (245, 577, 575, 244), (283, 280, 281, 284), (284, 281, 279, 282), (286, 277, 278, 287), (287, 278, 276, 285), (270, 288, 290, 272), (272, 290, 289, 271), (246, 291, 293, 248), (248, 293, 292, 247), (288, 294, 296, 290), (290, 296, 295, 289), (291, 297, 299, 293), (293, 299, 298, 292), (294, 286, 287, 296), (296, 287, 285, 295), (297, 283, 284, 299), (299, 284, 282, 298), (1, 304, 424, 339), (300, 303, 305, 302), (302, 305, 304, 301), (310, 307, 308, 311), (311, 308, 306, 309), (322, 319, 320, 323), (323, 320, 318, 321), (316, 313, 314, 317), (317, 314, 312, 315), (430, 305, 303, 427), (403, 311, 309, 400), (406, 322, 323, 412), (424, 304, 305, 430), (315, 418, 421, 317), (412, 323, 321, 409), (317, 421, 415, 316), (3, 39, 24, 300, 302, 301), (337, 619, 627, 338), (338, 627, 634, 336), (343, 544, 546, 344), (344, 546, 552, 342), (346, 560, 565, 347), (347, 565, 554, 345), (352, 343, 344, 353), (353, 344, 342, 351), (340, 621, 628, 341), (341, 628, 636, 339), (358, 337, 338, 359), (359, 338, 336, 357), (361, 502, 536, 362), (362, 536, 516, 360), (363, 707, 720, 365), (365, 720, 723, 364), (366, 472, 475, 368), (368, 475, 478, 367), (370, 460, 484, 371), (371, 484, 437, 369), (372, 662, 679, 374), (374, 679, 670, 373), (375, 509, 515, 377), (377, 515, 512, 376), (379, 358, 359, 380), (380, 359, 357, 378), (354, 381, 383, 356), (356, 383, 382, 355), (348, 384, 386, 350), (350, 386, 385, 349), (388, 352, 353, 389), (389, 353, 351, 387), (391, 388, 389, 392), (392, 389, 387, 390), (384, 393, 395, 386), (386, 395, 394, 385), (393, 379, 380, 395), (395, 380, 378, 394), (381, 391, 392, 383), (383, 392, 390, 382), (429, 423, 425, 431), (431, 425, 424, 430), (426, 429, 431, 428), (428, 431, 430, 427), (402, 396, 398, 404), (404, 398, 397, 403), (399, 402, 404, 401), (401, 404, 403, 400), (417, 420, 422, 419), (419, 422, 421, 418), (420, 414, 416, 422), (422, 416, 415, 421), (411, 405, 407, 413), (413, 407, 406, 412), (408, 411, 413, 410), (410, 413, 412, 409), (333, 426, 428, 335), (335, 428, 427, 334), (423, 340, 341, 425), (425, 341, 339, 424), (324, 399, 401, 326), (326, 401, 400, 325), (396, 361, 362, 398), (398, 362, 360, 397), (330, 417, 419, 332), (332, 419, 418, 331), (414, 370, 371, 416), (416, 371, 369, 415), (327, 408, 410, 329), (329, 410, 409, 328), (405, 346, 347, 407), (407, 347, 345, 406), (243, 324, 544, 574), (169, 171, 718, 701), (437, 456, 28, 369), (437, 484, 374, 373), (432, 467, 128, 140), (485, 604, 606, 64), (455, 483, 732, 60), (474, 442, 181, 196), (440, 569, 549, 72), (436, 487, 264, 266), (483, 486, 735, 732), (444, 436, 266, 265), (449, 432, 140, 97), (470, 449, 97, 57), (468, 453, 180, 205), (433, 473, 37, 80), (442, 451, 95, 181), (441, 586, 53), (457, 459, 183, 198), (465, 463, 182, 194), (479, 453, 191, 89, 153), (447, 439, 733, 734), (438, 481, 210, 234), (454, 473, 36, 27), (476, 463, 188, 84), (434, 435, 229, 68), (462, 474, 196, 211), (469, 457, 198, 213), (445, 438, 234, 76), (478, 446, 22, 367), (480, 441, 53, 115), (485, 443, 232, 65), (452, 464, 33, 255), (471, 465, 194, 215), (481, 468, 205, 210), (440, 448, 228, 73), (450, 439, 162, 155), (459, 433, 80, 183), (461, 446, 23, 16), (460, 466, 256, 372), (478, 475, 329, 328), (482, 461, 16, 44), (451, 482, 44, 95), (454, 456, 29, 26), (435, 462, 211, 229), (476, 450, 155, 154), (464, 640, 614, 33), (486, 447, 734, 735), (443, 469, 213, 232), (487, 472, 366, 264), (448, 471, 215, 228), (475, 472, 327, 329), (458, 452, 255, 257), (466, 458, 257, 256), (455, 479, 153, 150), (444, 477, 40, 261), (484, 460, 372, 374), (467, 480, 115, 128), (514, 507, 187, 206), (523, 524, 148, 145), (537, 533, 209, 226), (534, 532, 240, 242), (500, 583, 568, 74), (539, 534, 242, 241), (515, 509, 333, 335), (530, 503, 184, 199), (512, 515, 335, 334), (540, 531, 39, 93), (504, 542, 46, 83), (529, 488, 208, 225), (520, 538, 243, 245), (521, 528, 146, 147), (525, 520, 245, 244), (524, 497, 158, 148), (527, 517, 176, 193), (494, 543, 117, 130), (501, 564, 563, 55), (512, 519, 30, 376), (499, 492, 163, 167), (506, 531, 38, 25), (541, 508, 142, 102), (513, 523, 145, 144), (513, 517, 178, 91), (533, 510, 192, 209), (489, 490, 233, 67), (516, 498, 20, 360), (522, 514, 206, 212), (528, 507, 189, 86, 146), (500, 496, 238, 75), (509, 539, 241, 333), (503, 540, 93, 184), (525, 535, 42, 268), (488, 527, 193, 208), (508, 494, 130, 142), (532, 526, 35, 240), (518, 530, 199, 214), (542, 495, 18, 46), (491, 504, 83, 190), (497, 499, 167, 158), (493, 537, 226, 70), (490, 518, 214, 233), (536, 502, 363, 365), (543, 501, 55, 117), (516, 536, 365, 364), (496, 522, 212, 238), (506, 519, 31, 24), (526, 609, 35), (495, 498, 21, 18), (538, 502, 361, 243), (511, 541, 102, 59), (505, 529, 225, 78), (510, 491, 190, 192), (492, 521, 147, 163), (489, 625, 602, 66), (587, 547, 188, 204), (593, 584, 222, 230), (567, 583, 500, 75), (575, 563, 43, 244), (582, 592, 217, 236), (570, 569, 440, 73), (578, 550, 189, 195), (559, 548, 48, 84), (581, 558, 186, 202), (588, 591, 218, 231), (554, 565, 350, 349), (551, 545, 47, 94), (554, 573, 6, 345), (561, 586, 441, 52), (53, 586, 555, 643), (570, 582, 236, 69), (549, 585, 237, 72), (560, 572, 271, 348), (645, 614, 640, 57), (567, 593, 230, 71), (574, 544, 343, 246), (590, 573, 10, 8), (556, 566, 270, 272), (572, 556, 272, 271), (580, 587, 204, 220), (563, 564, 535, 43), (553, 550, 190, 83, 174), (548, 590, 8, 48), (575, 577, 248, 247), (552, 546, 326, 325), (557, 558, 182, 85), (565, 560, 348, 350), (571, 562, 4, 7), (591, 578, 195, 218), (584, 576, 203, 222), (549, 569, 434, 68), (577, 574, 246, 248), (589, 551, 94, 179), (568, 588, 231, 74), (592, 581, 202, 217), (546, 544, 324, 326), (547, 559, 84, 188), (552, 562, 11, 342), (553, 717, 728, 86), (576, 589, 179, 203), (568, 583, 493, 70), (566, 561, 52, 270), (555, 586, 477, 41), (571, 545, 51, 9), (585, 580, 220, 237), (603, 604, 485, 65), (617, 607, 223, 235), (606, 617, 235, 64), (630, 633, 216, 224), (597, 601, 178, 200), (638, 610, 36, 92), (594, 608, 63, 91), (600, 605, 177, 197), (619, 624, 252, 330), (607, 600, 197, 223), (616, 613, 253, 254), (624, 616, 254, 252), (632, 629, 241, 242), (596, 608, 39, 3), (639, 632, 242, 240), (602, 630, 224, 66), (622, 609, 511, 59), (633, 598, 207, 216), (634, 595, 13, 336), (596, 623, 12, 14), (626, 635, 227, 79), (636, 623, 1, 339), (170, 641, 183, 80), (171, 637, 176, 90), (627, 619, 330, 332), (603, 620, 239, 77), (634, 627, 332, 331), (602, 625, 505, 78), (612, 597, 200, 221), (606, 604, 445, 76), (601, 594, 91, 178), (631, 595, 0, 2), (639, 622, 59, 249), (628, 621, 354, 356), (642, 643, 665, 656), (636, 628, 356, 355), (610, 631, 2, 36), (605, 638, 92, 177), (629, 621, 340, 241), (615, 599, 201, 219), (611, 640, 32), (614, 692, 681, 33), (613, 611, 32, 253), (618, 609, 526, 34), (598, 637, 185, 207), (635, 612, 221, 227), (599, 641, 191, 201), (620, 615, 219, 239), (626, 625, 489, 67), (644, 642, 656, 661), (646, 644, 661, 664), (57, 640, 470), (609, 58, 511), (54, 564, 501), (647, 646, 664, 668), (645, 647, 668, 659), (643, 555, 674, 665), (651, 650, 125, 138), (649, 653, 58), (618, 649, 58, 609), (652, 579, 564, 54), (648, 652, 54), (650, 648, 113, 125), (653, 651, 138, 101), (683, 680, 368, 367), (656, 665, 706, 695), (691, 660, 17, 45, 173), (660, 666, 22, 17), (684, 682, 722, 725), (686, 684, 725, 726), (675, 688, 41, 265), (679, 662, 702, 719), (670, 679, 719, 705), (677, 663, 106, 61), (681, 692, 731, 721), (672, 654, 710, 711), (689, 658, 697, 728), (675, 672, 711, 714), (673, 676, 715, 712), (663, 657, 139, 106), (690, 677, 61, 89), (674, 688, 727, 713), (687, 690, 89, 170), (664, 661, 700, 704), (689, 678, 557, 85), (685, 673, 712, 701), (668, 664, 704, 709), (685, 687, 170, 168), (659, 668, 709, 698), (661, 656, 695, 700), (667, 669, 114, 126), (665, 674, 713, 706), (655, 678, 717, 693), (683, 666, 694, 723), (670, 676, 29, 373), (669, 658, 49, 114), (662, 686, 726, 702), (692, 659, 698, 731), (657, 667, 126, 139), (655, 691, 173, 175), (682, 681, 721, 722), (680, 671, 366, 368), (654, 671, 707, 710), (723, 720, 680, 683), (726, 725, 260, 259), (730, 699, 660, 691), (719, 702, 375, 377), (705, 719, 377, 376), (714, 727, 688, 675), (699, 694, 666, 660), (721, 731, 618, 34), (711, 710, 267, 269), (728, 697, 50, 86), (716, 703, 663, 677), (714, 711, 269, 268), (712, 715, 30, 25), (703, 696, 657, 663), (713, 727, 42, 579), (729, 716, 677, 690), (704, 700, 650, 651), (701, 712, 25, 38, 169), (728, 717, 678, 689), (709, 704, 651, 653), (698, 709, 653, 649), (700, 695, 648, 650), (701, 718, 687, 685), (706, 713, 579, 652), (708, 724, 669, 667), (693, 717, 553, 174), (723, 694, 21, 364), (702, 726, 259, 375), (731, 698, 649, 618), (705, 715, 676, 670), (724, 697, 658, 669), (722, 721, 34, 258), (695, 706, 652, 648), (718, 729, 690, 687), (710, 707, 363, 267), (696, 708, 667, 657), (693, 730, 691, 655), (720, 707, 671, 680), (725, 722, 258, 260), (57, 647, 645), (642, 115, 53), (54, 113, 648), (58, 653, 101), (35, 609, 622), (32, 640, 464), (586, 40, 477), (262, 411, 408, 327), (243, 402, 399, 324), (429, 426, 333, 241), (420, 252, 370, 414), (735, 734, 129, 135), (733, 48, 8, 119), (60, 732, 99, 15), (734, 733, 119, 129), (732, 735, 135, 99), (736, 51, 521, 492), (738, 737, 497, 524), (739, 736, 492, 499), (63, 738, 524, 523), (737, 739, 499, 497)])
_uv = me_cube_002.uv_layers.new(name='UVMap')
_uv.uv.foreach_set('vector', [0.2626, 0.6657, 0.26, 0.6905, 0.2499, 0.6894, 0.2525, 0.6647, 0.01204, 0.9351, 0.01175, 0.9291, 0.01441, 0.929, 0.0147, 0.9349, 0.02608, 0.4137, 0.02715, 0.4036, 0.02807, 0.402, 0.0299, 0.4014, 0.0398, 0.4025, 0.03847, 0.415, 0.01145, 0.9225, 0.01116, 0.9163, 0.01382, 0.9161, 0.0141, 0.9224, 0.7462, 0.7171, 0.7436, 0.7419, 0.7335, 0.7408, 0.7361, 0.716, 0.001794, 0.7083, 0.001484, 0.6984, 0.004083, 0.6985, 0.004427, 0.7082, 0.2264, 0.6619, 0.2242, 0.6489, 0.2343, 0.65, 0.233, 0.6626, 0.242, 0.95, 0.2337, 0.95, 0.2337, 0.9474, 0.2419, 0.9474, 0.2388, 0.6632, 0.2362, 0.688, 0.2303, 0.6873, 0.233, 0.6626, 0.2588, 0.922, 0.2585, 0.9286, 0.2559, 0.9285, 0.2561, 0.9219, 0.4982, 0.6907, 0.4956, 0.7155, 0.4857, 0.7145, 0.4883, 0.6897, 0.7224, 0.7146, 0.7198, 0.7393, 0.7134, 0.7387, 0.716, 0.7139, 0.02244, 0.7199, 0.02273, 0.7262, 0.01993, 0.7263, 0.01964, 0.72, 0.04121, 0.675, 0.04991, 0.6757, 0.04969, 0.6783, 0.04102, 0.6776, 0.03847, 0.415, 0.0398, 0.4025, 0.04617, 0.4031, 0.04483, 0.4157, 0.05443, 0.4167, 0.05705, 0.417, 0.05612, 0.4257, 0.0535, 0.4255, 0.03128, 0.6744, 0.04121, 0.675, 0.04102, 0.6776, 0.03129, 0.6769, 0.02702, 0.6407, 0.02439, 0.6655, 0.01836, 0.6648, 0.021, 0.6401, 0.71, 0.7133, 0.7074, 0.738, 0.7012, 0.7374, 0.7038, 0.7126, 0.5106, 0.6921, 0.5079, 0.7168, 0.5014, 0.7162, 0.5041, 0.6914, 0.7323, 0.7156, 0.7297, 0.7404, 0.7198, 0.7393, 0.7224, 0.7146, 0.2264, 0.6619, 0.2238, 0.6867, 0.2176, 0.686, 0.2202, 0.6612, 0.2467, 0.4372, 0.2516, 0.425, 0.2581, 0.4257, 0.2568, 0.4382, 0.4105, 0.1236, 0.4236, 0.1267, 0.4107, 0.1803, 0.3976, 0.1771, 0.4105, 0.1236, 0.3976, 0.1771, 0.392, 0.1758, 0.4048, 0.1222, 0.4847, 0.936, 0.4842, 0.9255, 0.4906, 0.9252, 0.4914, 0.9356, 0.4912, 0.9119, 0.4842, 0.9117, 0.4843, 0.9046, 0.4913, 0.9048, 0.2297, 0.6963, 0.2438, 0.6974, 0.2431, 0.7062, 0.229, 0.705, 0.2834, 0.9359, 0.2839, 0.9253, 0.29, 0.9255, 0.2897, 0.9362, 0.2841, 0.9184, 0.284, 0.9117, 0.2902, 0.9116, 0.2844, 0.7369, 0.2841, 0.7296, 0.2902, 0.7293, 0.2904, 0.7368, 0.02702, 0.6407, 0.03193, 0.6285, 0.03455, 0.6288, 0.03322, 0.6413, 0.8847, 0.1042, 0.8934, 0.1617, 0.8873, 0.1626, 0.8785, 0.1051, 0.6196, 0.6264, 0.6119, 0.6288, 0.6125, 0.6229, 0.6199, 0.6201, 0.4591, 0.6265, 0.4667, 0.6291, 0.4579, 0.6837, 0.4494, 0.6823, 0.01463, 0.6394, 0.01597, 0.6268, 0.02233, 0.6275, 0.021, 0.6401, 0.6598, 0.1382, 0.6703, 0.1367, 0.679, 0.1942, 0.6685, 0.1958, 0.6764, 0.1357, 0.6854, 0.1344, 0.6941, 0.1919, 0.6851, 0.1933, 0.00233, 0.7208, 0.002061, 0.7147, 0.004713, 0.7146, 0.004986, 0.7207, 0.2707, 0.9348, 0.2781, 0.9251, 0.2772, 0.9355, 0.2687, 0.9121, 0.2685, 0.9048, 0.2774, 0.9047, 0.2775, 0.9118, 0.2691, 0.743, 0.2702, 0.7288, 0.2786, 0.73, 0.2778, 0.7434, 0.2487, 0.6642, 0.2461, 0.689, 0.2362, 0.688, 0.2388, 0.6632, 0.2402, 0.6506, 0.241, 0.6424, 0.2534, 0.6438, 0.2526, 0.6519, 0.2603, 0.4612, 0.2727, 0.4625, 0.2719, 0.4695, 0.2536, 0.4676, 0.2544, 0.4605, 0.2603, 0.4612, 0.2617, 0.4476, 0.2741, 0.4489, 0.2727, 0.4625, 0.008456, 0.7331, 0.01752, 0.7327, 0.0255, 0.9093, 0.01644, 0.9097, 0.2445, 0.9152, 0.2535, 0.9156, 0.2532, 0.9218, 0.2443, 0.9215, 0.008172, 0.7268, 0.01724, 0.7264, 0.01752, 0.7327, 0.008456, 0.7331, 0.002894, 0.7333, 0.002611, 0.7271, 0.005269, 0.727, 0.005552, 0.7332, 0.01271, 0.9449, 0.01204, 0.9351, 0.0147, 0.9349, 0.01526, 0.9446, 0.968, 0.7407, 0.9654, 0.7654, 0.9553, 0.7644, 0.9579, 0.7396, 0.252, 0.9498, 0.242, 0.95, 0.2419, 0.9474, 0.2517, 0.9472, 0.2521, 0.7274, 0.2611, 0.7278, 0.2609, 0.734, 0.2519, 0.7336, 0.01463, 0.6394, 0.012, 0.6642, 0.002098, 0.6631, 0.004731, 0.6383, 0.003583, 0.6255, 0.004452, 0.6173, 0.01684, 0.6186, 0.01597, 0.6268, 0.005952, 0.6032, 0.006714, 0.596, 0.025, 0.598, 0.02424, 0.6051, 0.01834, 0.6045, 0.02371, 0.436, 0.02515, 0.4224, 0.03754, 0.4238, 0.0361, 0.4373, 0.2627, 0.4389, 0.264, 0.4263, 0.2739, 0.4273, 0.2756, 0.4283, 0.2761, 0.4301, 0.2751, 0.4402, 0.4744, 0.6882, 0.4718, 0.713, 0.463, 0.7121, 0.4657, 0.6873, 0.4521, 0.6859, 0.4495, 0.7106, 0.4424, 0.7099, 0.445, 0.6851, 0.2849, 0.6681, 0.2823, 0.6929, 0.2682, 0.6914, 0.2708, 0.6666, 0.004731, 0.6383, 0.003051, 0.6374, 0.00251, 0.6356, 0.003583, 0.6255, 0.01597, 0.6268, 0.01463, 0.6394, 0.9579, 0.7396, 0.9553, 0.7644, 0.9471, 0.7635, 0.9498, 0.7387, 0.9356, 0.7372, 0.933, 0.762, 0.9258, 0.7612, 0.9285, 0.7365, 0.7685, 0.7195, 0.7659, 0.7442, 0.7523, 0.7428, 0.7549, 0.718, 0.9756, 0.4447, 0.9824, 0.4439, 0.9836, 0.4541, 0.9769, 0.4549, 0.6916, 0.4885, 0.7067, 0.4857, 0.7085, 0.4958, 0.6935, 0.4986, 0.1224, 0.4097, 0.1162, 0.4084, 0.1171, 0.404, 0.1234, 0.4053, 0.3858, 0.4738, 0.3718, 0.4699, 0.373, 0.4655, 0.387, 0.4694, 0.432, 0.1287, 0.4381, 0.1302, 0.4253, 0.1838, 0.4191, 0.1823, 0.8847, 0.1042, 0.8993, 0.102, 0.908, 0.1595, 0.8934, 0.1617, 0.2165, 0.07705, 0.2244, 0.07894, 0.2116, 0.1325, 0.2037, 0.1306, 0.9077, 0.1007, 0.9138, 0.09975, 0.9226, 0.1573, 0.9165, 0.1582, 0.2012, 0.07336, 0.2104, 0.07558, 0.1976, 0.1291, 0.1883, 0.1269, 0.1779, 0.1244, 0.167, 0.1279, 0.1636, 0.117, 0.1745, 0.1135, 0.6195, 0.4295, 0.6119, 0.4269, 0.6205, 0.3722, 0.6291, 0.3736, 0.6196, 0.6264, 0.6199, 0.6201, 0.6675, 0.6212, 0.6777, 0.6277, 0.459, 0.4296, 0.4587, 0.4359, 0.4112, 0.4348, 0.401, 0.4283, 0.3976, 0.1771, 0.3867, 0.2223, 0.3806, 0.2208, 0.3915, 0.1756, 0.392, 0.1758, 0.6685, 0.1958, 0.6759, 0.2442, 0.6669, 0.2456, 0.6595, 0.1971, 0.9561, 0.1521, 0.9635, 0.2006, 0.9488, 0.2028, 0.9415, 0.1544, 0.9441, 0.154, 0.456, 0.1911, 0.4453, 0.2363, 0.4321, 0.2331, 0.4429, 0.188, 0.4449, 0.1885, 0.8934, 0.1617, 0.9008, 0.2103, 0.8947, 0.2112, 0.8873, 0.1626, 0.1883, 0.1269, 0.1775, 0.172, 0.1696, 0.1701, 0.1804, 0.125, 0.7247, 0.1872, 0.7321, 0.2357, 0.7216, 0.2374, 0.7143, 0.1888, 0.2406, 0.1394, 0.2298, 0.1846, 0.2205, 0.1824, 0.2313, 0.1372, 0.8934, 0.1617, 0.908, 0.1595, 0.9155, 0.208, 0.9008, 0.2103, 0.6685, 0.1958, 0.679, 0.1942, 0.6862, 0.2427, 0.6759, 0.2442, 0.9165, 0.1582, 0.9226, 0.1573, 0.93, 0.2057, 0.924, 0.2066, 0.6851, 0.1933, 0.6941, 0.1919, 0.7014, 0.2404, 0.6924, 0.2417, 0.017, 0.9223, 0.02607, 0.9219, 0.02636, 0.9285, 0.0173, 0.9289, 0.1883, 0.1269, 0.1976, 0.1291, 0.1867, 0.1743, 0.1775, 0.172, 0.2037, 0.1306, 0.2116, 0.1325, 0.2007, 0.1777, 0.1928, 0.1758, 0.4191, 0.1823, 0.4253, 0.1838, 0.4144, 0.2289, 0.4083, 0.2274, 0.3976, 0.1771, 0.4107, 0.1803, 0.4, 0.2255, 0.3867, 0.2223, 0.2252, 0.1358, 0.238, 0.08221, 0.2437, 0.08357, 0.2309, 0.1371, 0.6675, 0.4346, 0.6198, 0.4358, 0.6195, 0.4295, 0.6777, 0.4281, 0.009709, 0.0363, 0.01373, 0.04576, 0.004281, 0.04978, 0.0002565, 0.04033, 0.4112, 0.4348, 0.4587, 0.4359, 0.4586, 0.4421, 0.4159, 0.4411, 0.478, 0.9186, 0.478, 0.9117, 0.4841, 0.9185, 0.478, 0.7361, 0.4781, 0.7285, 0.4843, 0.7287, 0.4841, 0.7361, 0.6404, 0.1959, 0.6497, 0.1882, 0.6574, 0.1974, 0.6481, 0.2052, 0.2202, 0.6612, 0.2216, 0.6486, 0.2242, 0.6489, 0.2264, 0.6619, 0.2396, 0.4473, 0.2431, 0.4456, 0.2458, 0.4459, 0.2456, 0.4479, 0.007887, 0.7206, 0.01695, 0.7202, 0.01724, 0.7264, 0.008172, 0.7268, 0.6198, 0.4358, 0.6123, 0.433, 0.6119, 0.4269, 0.6195, 0.4295, 0.5168, 0.6927, 0.5142, 0.7175, 0.5079, 0.7168, 0.5106, 0.6921, 0.2202, 0.6612, 0.2176, 0.686, 0.2114, 0.6853, 0.2141, 0.6606, 0.4784, 0.9363, 0.4781, 0.9256, 0.4842, 0.9255, 0.4847, 0.936, 0.453, 0.1965, 0.4449, 0.1885, 0.4529, 0.1803, 0.4611, 0.1884, 0.2897, 0.9362, 0.29, 0.9255, 0.2963, 0.9257, 0.296, 0.9364, 0.2902, 0.9185, 0.2902, 0.9116, 0.2964, 0.9116, 0.2964, 0.9186, 0.4111, 0.6214, 0.4588, 0.6202, 0.4591, 0.6265, 0.4009, 0.6279, 0.2904, 0.7368, 0.2902, 0.7293, 0.2963, 0.7291, 0.2965, 0.7367, 0.1745, 0.1135, 0.1679, 0.1214, 0.1628, 0.1174, 0.1694, 0.1081, 0.03322, 0.6413, 0.03455, 0.6288, 0.04075, 0.6294, 0.03942, 0.642, 0.05926, 0.4281, 0.05612, 0.4257, 0.06232, 0.4264, 0.06524, 0.4288, 0.03322, 0.6413, 0.03058, 0.6661, 0.02439, 0.6655, 0.02702, 0.6407, 0.4551, 0.1913, 0.4529, 0.1803, 0.4601, 0.1778, 0.4623, 0.1898, 0.01644, 0.9097, 0.0255, 0.9093, 0.02579, 0.9156, 0.01672, 0.916, 0.6199, 0.6201, 0.6125, 0.6229, 0.6127, 0.6169, 0.6201, 0.6139, 0.7038, 0.7126, 0.7012, 0.7374, 0.695, 0.7367, 0.6976, 0.7119, 0.6675, 0.6212, 0.6199, 0.6201, 0.6201, 0.6139, 0.6627, 0.6148, 0.2669, 0.7218, 0.2666, 0.728, 0.264, 0.7279, 0.2643, 0.7217, 0.2964, 0.9186, 0.2964, 0.9116, 0.4718, 0.9117, 0.4718, 0.9187, 0.6976, 0.7119, 0.695, 0.7367, 0.5203, 0.7182, 0.523, 0.6934, 0.2965, 0.7367, 0.2963, 0.7291, 0.4719, 0.7284, 0.4718, 0.736, 0.4159, 0.615, 0.4586, 0.614, 0.4588, 0.6202, 0.4111, 0.6214, 0.6627, 0.6148, 0.6201, 0.6139, 0.62, 0.442, 0.6627, 0.441, 0.1694, 0.1081, 0.1628, 0.1174, 0.01404, 0.04686, 0.01632, 0.03673, 0.03942, 0.642, 0.04075, 0.6294, 0.2154, 0.648, 0.2141, 0.6606, 0.6201, 0.6139, 0.6127, 0.6169, 0.6126, 0.439, 0.62, 0.442, 0.4345, 0.186, 0.4474, 0.1324, 0.4558, 0.1344, 0.4429, 0.188, 0.06524, 0.4288, 0.06232, 0.4264, 0.237, 0.445, 0.2336, 0.4466, 0.04049, 0.6805, 0.04946, 0.6812, 0.04871, 0.6899, 0.03827, 0.6891, 0.03942, 0.642, 0.03678, 0.6668, 0.03058, 0.6661, 0.03322, 0.6413, 0.4623, 0.1898, 0.4601, 0.1778, 0.6427, 0.185, 0.6403, 0.1962, 0.6598, 0.1382, 0.6685, 0.1958, 0.6595, 0.1971, 0.6508, 0.1396, 0.2519, 0.7336, 0.2609, 0.734, 0.2538, 0.9094, 0.2448, 0.909, 0.296, 0.9364, 0.2963, 0.9257, 0.4719, 0.9258, 0.4721, 0.9364, 0.2619, 0.6962, 0.2623, 0.6936, 0.2642, 0.694, 0.2637, 0.6966, 0.01632, 0.03673, 0.01404, 0.04686, 0.007895, 0.04567, 0.009709, 0.0363, 0.2336, 0.4466, 0.237, 0.445, 0.2431, 0.4456, 0.2396, 0.4473, 0.4721, 0.9364, 0.4719, 0.9258, 0.4781, 0.9256, 0.4784, 0.9363, 0.4159, 0.4411, 0.4586, 0.4421, 0.4586, 0.614, 0.4159, 0.615, 0.62, 0.442, 0.6126, 0.439, 0.6123, 0.433, 0.6198, 0.4358, 0.2012, 0.07336, 0.1883, 0.1269, 0.1804, 0.125, 0.1933, 0.07147, 0.2141, 0.6606, 0.2154, 0.648, 0.2216, 0.6486, 0.2202, 0.6612, 0.2141, 0.6606, 0.2114, 0.6853, 0.03678, 0.6668, 0.03942, 0.642, 0.4718, 0.9187, 0.4718, 0.9117, 0.478, 0.9117, 0.478, 0.9186, 0.01672, 0.916, 0.02579, 0.9156, 0.02607, 0.9219, 0.017, 0.9223, 0.523, 0.6934, 0.5203, 0.7182, 0.5142, 0.7175, 0.5168, 0.6927, 0.4718, 0.736, 0.4719, 0.7284, 0.4781, 0.7285, 0.478, 0.7361, 0.933, 0.1557, 0.9243, 0.09817, 0.9327, 0.09688, 0.9415, 0.1544, 0.6403, 0.1962, 0.6427, 0.185, 0.6497, 0.1882, 0.6465, 0.1979, 0.6627, 0.441, 0.62, 0.442, 0.6198, 0.4358, 0.6675, 0.4346, 0.4577, 0.1349, 0.4635, 0.1363, 0.4529, 0.1803, 0.4449, 0.1885, 0.02913, 0.0001969, 0.03345, 0.003306, 0.009709, 0.0363, 0.0002565, 0.04033, 0.6497, 0.1882, 0.6425, 0.1409, 0.6487, 0.1399, 0.6574, 0.1974, 0.009709, 0.0363, 0.03345, 0.003306, 0.03738, 0.006074, 0.01632, 0.03673, 0.4529, 0.1803, 0.4635, 0.1363, 0.4687, 0.1375, 0.4601, 0.1778, 0.1745, 0.1135, 0.185, 0.06949, 0.1908, 0.07087, 0.1779, 0.1244, 0.4601, 0.1778, 0.4687, 0.1375, 0.6369, 0.1417, 0.6427, 0.185, 0.1694, 0.1081, 0.1798, 0.06819, 0.185, 0.06949, 0.1745, 0.1135, 0.6427, 0.185, 0.6369, 0.1417, 0.6425, 0.1409, 0.6497, 0.1882, 0.01632, 0.03673, 0.03738, 0.006074, 0.1798, 0.06819, 0.1694, 0.1081, 0.7081, 0.1898, 0.6994, 0.1322, 0.7055, 0.1313, 0.7143, 0.1888, 0.8888, 0.173, 0.8809, 0.1704, 0.8798, 0.1637, 0.8873, 0.1626, 0.2437, 0.08357, 0.2506, 0.08523, 0.2378, 0.1388, 0.2309, 0.1371, 0.392, 0.1758, 0.3918, 0.1762, 0.385, 0.1746, 0.3851, 0.1741, 0.1775, 0.172, 0.1867, 0.1743, 0.1725, 0.2323, 0.163, 0.2301, 0.8841, 0.2128, 0.8947, 0.2112, 0.9036, 0.2735, 0.893, 0.2748, 0.7156, 0.2383, 0.7216, 0.2374, 0.7317, 0.2994, 0.7255, 0.3006, 0.1928, 0.1758, 0.2007, 0.1777, 0.1865, 0.2356, 0.1789, 0.2339, 0.1559, 0.1669, 0.1696, 0.1701, 0.1554, 0.228, 0.1414, 0.2243, 0.4083, 0.2274, 0.4144, 0.2289, 0.4007, 0.2871, 0.3944, 0.2857, 0.3867, 0.2223, 0.4, 0.2255, 0.3862, 0.2836, 0.3723, 0.2803, 0.2144, 0.181, 0.2205, 0.1824, 0.2072, 0.2404, 0.2009, 0.2392, 0.9008, 0.2103, 0.9155, 0.208, 0.9253, 0.2703, 0.9098, 0.2727, 0.3713, 0.2186, 0.3806, 0.2208, 0.3661, 0.2786, 0.3569, 0.2762, 0.924, 0.2066, 0.93, 0.2057, 0.9398, 0.2681, 0.9335, 0.2692, 0.6528, 0.2477, 0.6669, 0.2456, 0.676, 0.3078, 0.6614, 0.3097, 0.6759, 0.2442, 0.6862, 0.2427, 0.6955, 0.3051, 0.6848, 0.3068, 0.9404, 0.2041, 0.9488, 0.2028, 0.9587, 0.265, 0.9506, 0.2665, 0.6924, 0.2417, 0.7014, 0.2404, 0.7106, 0.3027, 0.7018, 0.3042, 0.4238, 0.2311, 0.4321, 0.2331, 0.4185, 0.291, 0.4103, 0.2894, 0.9335, 0.2692, 0.9398, 0.2681, 0.9412, 0.2764, 0.9349, 0.2776, 0.893, 0.2748, 0.9036, 0.2735, 0.9044, 0.2818, 0.8936, 0.2833, 0.7255, 0.3006, 0.7317, 0.2994, 0.7334, 0.3077, 0.727, 0.3089, 0.6848, 0.3068, 0.6955, 0.3051, 0.6966, 0.3134, 0.6862, 0.3152, 0.1789, 0.2339, 0.1865, 0.2356, 0.1849, 0.2433, 0.1769, 0.2417, 0.1414, 0.2243, 0.1554, 0.228, 0.1532, 0.2356, 0.1384, 0.2318, 0.7018, 0.3042, 0.7106, 0.3027, 0.712, 0.3108, 0.703, 0.3127, 0.3944, 0.2857, 0.4007, 0.2871, 0.399, 0.2948, 0.3926, 0.2935, 0.163, 0.2301, 0.1725, 0.2323, 0.1706, 0.24, 0.1612, 0.238, 0.4103, 0.2894, 0.4185, 0.291, 0.417, 0.2988, 0.4083, 0.2973, 0.6614, 0.3097, 0.676, 0.3078, 0.6769, 0.3161, 0.6614, 0.3182, 0.2009, 0.2392, 0.2072, 0.2404, 0.2057, 0.2483, 0.1992, 0.247, 0.9506, 0.2665, 0.9587, 0.265, 0.9603, 0.2732, 0.9517, 0.275, 0.9098, 0.2727, 0.9253, 0.2703, 0.9263, 0.2785, 0.9109, 0.2811, 0.3723, 0.2803, 0.3862, 0.2836, 0.3843, 0.2911, 0.3703, 0.2881, 0.3569, 0.2762, 0.3661, 0.2786, 0.3639, 0.2863, 0.3543, 0.2838, 0.6862, 0.3152, 0.6966, 0.3134, 0.7026, 0.3518, 0.692, 0.3535, 0.9109, 0.2811, 0.9263, 0.2785, 0.9321, 0.3172, 0.9165, 0.3197, 0.3703, 0.2881, 0.3843, 0.2911, 0.3756, 0.3272, 0.3614, 0.3239, 0.1384, 0.2318, 0.1532, 0.2356, 0.1443, 0.2718, 0.1296, 0.2685, 0.703, 0.3127, 0.712, 0.3108, 0.718, 0.3496, 0.7085, 0.3509, 0.4083, 0.2973, 0.417, 0.2988, 0.4086, 0.3352, 0.3998, 0.333, 0.9349, 0.2776, 0.9412, 0.2764, 0.947, 0.3149, 0.941, 0.3157, 0.727, 0.3089, 0.7334, 0.3077, 0.7391, 0.3466, 0.7331, 0.3474, 0.3926, 0.2935, 0.399, 0.2948, 0.3903, 0.3307, 0.3844, 0.3292, 0.1769, 0.2417, 0.1849, 0.2433, 0.1764, 0.2793, 0.1681, 0.2772, 0.1612, 0.238, 0.1706, 0.24, 0.1621, 0.2759, 0.1527, 0.2737, 0.3543, 0.2838, 0.3639, 0.2863, 0.3554, 0.3226, 0.3458, 0.3205, 0.6614, 0.3182, 0.6769, 0.3161, 0.6825, 0.3551, 0.6673, 0.3576, 0.8936, 0.2833, 0.9044, 0.2818, 0.9105, 0.3207, 0.8998, 0.3225, 0.1992, 0.247, 0.2057, 0.2483, 0.1969, 0.2845, 0.1909, 0.2829, 0.9517, 0.275, 0.9603, 0.2732, 0.9665, 0.3121, 0.9576, 0.3133, 0.9576, 0.3133, 0.9665, 0.3121, 0.9824, 0.4439, 0.9756, 0.4447, 0.692, 0.3535, 0.7026, 0.3518, 0.724, 0.4827, 0.7138, 0.4844, 0.7331, 0.3474, 0.7391, 0.3466, 0.7549, 0.4785, 0.7506, 0.479, 0.3458, 0.3205, 0.3554, 0.3226, 0.33, 0.4459, 0.3209, 0.444, 0.3844, 0.3292, 0.3903, 0.3307, 0.3598, 0.4525, 0.3554, 0.4514, 0.8998, 0.3225, 0.9105, 0.3207, 0.9347, 0.4513, 0.9246, 0.4532, 0.1681, 0.2772, 0.1764, 0.2793, 0.1449, 0.4008, 0.1387, 0.3992, 0.941, 0.3157, 0.947, 0.3149, 0.9655, 0.4462, 0.9612, 0.4468, 0.1527, 0.2737, 0.1621, 0.2759, 0.1343, 0.3982, 0.1252, 0.3962, 0.9165, 0.3197, 0.9321, 0.3172, 0.9545, 0.4479, 0.9389, 0.4506, 0.3614, 0.3239, 0.3756, 0.3272, 0.3486, 0.4499, 0.3345, 0.4468, 0.6673, 0.3576, 0.6825, 0.3551, 0.7067, 0.4857, 0.6916, 0.4885, 0.1296, 0.2685, 0.1443, 0.2718, 0.119, 0.3949, 0.1043, 0.3919, 0.7085, 0.3509, 0.718, 0.3496, 0.7355, 0.481, 0.7282, 0.482, 0.1909, 0.2829, 0.1969, 0.2845, 0.1638, 0.4058, 0.1594, 0.4046, 0.3998, 0.333, 0.4086, 0.3352, 0.3755, 0.4566, 0.3688, 0.4548, 0.2508, 0.7123, 0.2426, 0.7116, 0.2428, 0.7088, 0.251, 0.7095, 0.2194, 0.9302, 0.2337, 0.9302, 0.2337, 0.933, 0.2194, 0.933, 0.06344, 0.6768, 0.0705, 0.6774, 0.07028, 0.6801, 0.06323, 0.6795, 0.2467, 0.7272, 0.2469, 0.721, 0.2497, 0.7211, 0.2495, 0.7273, 0.2437, 0.9357, 0.2527, 0.9345, 0.2524, 0.9435, 0.2521, 0.9442, 0.05094, 0.9361, 0.05807, 0.9361, 0.05809, 0.9449, 0.05097, 0.9449, 0.03128, 0.9153, 0.03156, 0.9216, 0.02876, 0.9218, 0.02848, 0.9155, 0.006865, 0.6987, 0.007076, 0.698, 0.01628, 0.7058, 0.007298, 0.7078, 0.05093, 0.9306, 0.05806, 0.9306, 0.05807, 0.9334, 0.05094, 0.9334, 0.03156, 0.9216, 0.03185, 0.9282, 0.02905, 0.9283, 0.02876, 0.9218, 0.02186, 0.7073, 0.02216, 0.7138, 0.01936, 0.7139, 0.01906, 0.7075, 0.2383, 0.9337, 0.2385, 0.9278, 0.2413, 0.9279, 0.2411, 0.9338, 0.0618, 0.6965, 0.04826, 0.6954, 0.04849, 0.6926, 0.06203, 0.6937, 0.05098, 0.9505, 0.0373, 0.9505, 0.0373, 0.9479, 0.05097, 0.9478, 0.2285, 0.7104, 0.2214, 0.7098, 0.2216, 0.7071, 0.2288, 0.7077, 0.2469, 0.721, 0.2472, 0.7149, 0.25, 0.715, 0.2497, 0.7211, 0.03099, 0.9091, 0.03128, 0.9153, 0.02848, 0.9155, 0.02819, 0.9092, 0.2388, 0.9212, 0.2391, 0.915, 0.2418, 0.9151, 0.2416, 0.9214, 0.2464, 0.7334, 0.2467, 0.7272, 0.2495, 0.7273, 0.2492, 0.7335, 0.02273, 0.7262, 0.02301, 0.7324, 0.02021, 0.7326, 0.01993, 0.7263, 0.2664, 0.7342, 0.2593, 0.9096, 0.2566, 0.9095, 0.2638, 0.7341, 0.02301, 0.7324, 0.03099, 0.9091, 0.02819, 0.9092, 0.02021, 0.7326, 0.2393, 0.9088, 0.2464, 0.7334, 0.2492, 0.7335, 0.2421, 0.9089, 0.2391, 0.915, 0.2393, 0.9088, 0.2421, 0.9089, 0.2418, 0.9151, 0.02852, 0.9505, 0.01848, 0.9504, 0.01869, 0.9478, 0.02854, 0.9479, 0.2448, 0.909, 0.2538, 0.9094, 0.2535, 0.9156, 0.2445, 0.9152, 0.007298, 0.7078, 0.01628, 0.7058, 0.01667, 0.7141, 0.007608, 0.7145, 0.2666, 0.728, 0.2664, 0.7342, 0.2638, 0.7341, 0.264, 0.7279, 0.2524, 0.7212, 0.2614, 0.7216, 0.2611, 0.7278, 0.2521, 0.7274, 0.01088, 0.91, 0.002894, 0.7333, 0.005552, 0.7332, 0.01353, 0.9099, 0.2302, 0.6908, 0.2442, 0.692, 0.244, 0.6946, 0.2299, 0.6934, 0.002611, 0.7271, 0.00233, 0.7208, 0.004986, 0.7207, 0.005269, 0.727, 0.01116, 0.9163, 0.01088, 0.91, 0.01353, 0.9099, 0.01382, 0.9161, 0.2195, 0.9357, 0.2337, 0.9357, 0.2337, 0.9445, 0.2195, 0.9445, 0.02843, 0.9307, 0.03724, 0.9307, 0.03725, 0.9334, 0.02844, 0.9335, 0.259, 0.9158, 0.2588, 0.922, 0.2561, 0.9219, 0.2564, 0.9157, 0.2522, 0.6981, 0.2613, 0.6989, 0.262, 0.6992, 0.253, 0.707, 0.01759, 0.9351, 0.02669, 0.9362, 0.01827, 0.9448, 0.018, 0.9441, 0.4845, 0.6893, 0.4819, 0.7141, 0.4718, 0.713, 0.4744, 0.6882, 0.02669, 0.9362, 0.03725, 0.9361, 0.03729, 0.945, 0.02823, 0.945, 0.2195, 0.9501, 0.2123, 0.9501, 0.2123, 0.9475, 0.2195, 0.9474, 0.2676, 0.6996, 0.2674, 0.7093, 0.2647, 0.7093, 0.265, 0.6997, 0.2524, 0.6927, 0.2623, 0.6936, 0.2619, 0.6962, 0.2521, 0.6953, 0.2443, 0.9215, 0.2532, 0.9218, 0.253, 0.9284, 0.244, 0.928, 0.2674, 0.7093, 0.2671, 0.7157, 0.2645, 0.7156, 0.2647, 0.7093, 0.2593, 0.9096, 0.259, 0.9158, 0.2564, 0.9157, 0.2566, 0.9095, 0.06299, 0.6823, 0.07004, 0.6829, 0.06931, 0.6917, 0.06225, 0.6911, 0.02844, 0.9335, 0.03725, 0.9334, 0.03725, 0.9348, 0.02793, 0.9348, 0.02793, 0.9348, 0.03725, 0.9348, 0.03725, 0.9361, 0.02669, 0.9362, 0.05094, 0.9334, 0.05807, 0.9334, 0.05807, 0.9347, 0.05094, 0.9348, 0.05094, 0.9348, 0.05807, 0.9347, 0.05807, 0.9361, 0.05094, 0.9361, 0.2194, 0.933, 0.2337, 0.933, 0.2337, 0.9343, 0.2194, 0.9344, 0.2194, 0.9344, 0.2337, 0.9343, 0.2337, 0.9357, 0.2195, 0.9357, 0.03827, 0.6891, 0.04871, 0.6899, 0.0486, 0.6913, 0.03938, 0.6905, 0.03938, 0.6905, 0.0486, 0.6913, 0.04849, 0.6926, 0.03978, 0.6919, 0.06225, 0.6911, 0.06931, 0.6917, 0.0692, 0.693, 0.06214, 0.6924, 0.06214, 0.6924, 0.0692, 0.693, 0.06909, 0.6943, 0.06203, 0.6937, 0.229, 0.705, 0.2431, 0.7062, 0.243, 0.7075, 0.2289, 0.7063, 0.2289, 0.7063, 0.243, 0.7075, 0.2428, 0.7088, 0.2288, 0.7077, 0.02876, 0.9218, 0.02905, 0.9283, 0.0277, 0.9284, 0.02741, 0.9218, 0.02741, 0.9218, 0.0277, 0.9284, 0.02636, 0.9285, 0.02607, 0.9219, 0.2443, 0.9215, 0.244, 0.928, 0.2427, 0.928, 0.2429, 0.9214, 0.2429, 0.9214, 0.2427, 0.928, 0.2413, 0.9279, 0.2416, 0.9214, 0.02848, 0.9155, 0.02876, 0.9218, 0.02741, 0.9218, 0.02713, 0.9155, 0.02713, 0.9155, 0.02741, 0.9218, 0.02607, 0.9219, 0.02579, 0.9156, 0.2445, 0.9152, 0.2443, 0.9215, 0.2429, 0.9214, 0.2432, 0.9152, 0.2432, 0.9152, 0.2429, 0.9214, 0.2416, 0.9214, 0.2418, 0.9151, 0.01906, 0.7075, 0.01936, 0.7139, 0.01802, 0.714, 0.01769, 0.707, 0.01769, 0.707, 0.01802, 0.714, 0.01667, 0.7141, 0.01628, 0.7058, 0.253, 0.707, 0.2526, 0.7151, 0.2513, 0.7151, 0.2516, 0.7082, 0.2516, 0.7082, 0.2513, 0.7151, 0.25, 0.715, 0.2502, 0.7086, 0.2448, 0.909, 0.2445, 0.9152, 0.2432, 0.9152, 0.2434, 0.909, 0.2434, 0.909, 0.2432, 0.9152, 0.2418, 0.9151, 0.2421, 0.9089, 0.02819, 0.9092, 0.02848, 0.9155, 0.02713, 0.9155, 0.02685, 0.9093, 0.02685, 0.9093, 0.02713, 0.9155, 0.02579, 0.9156, 0.0255, 0.9093, 0.01964, 0.72, 0.01993, 0.7263, 0.01858, 0.7264, 0.0183, 0.7201, 0.0183, 0.7201, 0.01858, 0.7264, 0.01724, 0.7264, 0.01695, 0.7202, 0.2524, 0.7212, 0.2521, 0.7274, 0.2508, 0.7274, 0.251, 0.7211, 0.251, 0.7211, 0.2508, 0.7274, 0.2495, 0.7273, 0.2497, 0.7211, 0.01993, 0.7263, 0.02021, 0.7326, 0.01887, 0.7326, 0.01858, 0.7264, 0.01858, 0.7264, 0.01887, 0.7326, 0.01752, 0.7327, 0.01724, 0.7264, 0.2521, 0.7274, 0.2519, 0.7336, 0.2505, 0.7336, 0.2508, 0.7274, 0.2508, 0.7274, 0.2505, 0.7336, 0.2492, 0.7335, 0.2495, 0.7273, 0.02021, 0.7326, 0.02819, 0.9092, 0.02685, 0.9093, 0.01887, 0.7326, 0.01887, 0.7326, 0.02685, 0.9093, 0.0255, 0.9093, 0.01752, 0.7327, 0.2519, 0.7336, 0.2448, 0.909, 0.2434, 0.909, 0.2505, 0.7336, 0.2505, 0.7336, 0.2434, 0.909, 0.2421, 0.9089, 0.2492, 0.7335, 0.2582, 0.9345, 0.2577, 0.9443, 0.2551, 0.9439, 0.2556, 0.9343, 0.2525, 0.6647, 0.2499, 0.6894, 0.248, 0.6892, 0.2506, 0.6644, 0.2506, 0.6644, 0.248, 0.6892, 0.2461, 0.689, 0.2487, 0.6642, 0.9654, 0.7654, 0.968, 0.7407, 0.9699, 0.7409, 0.9673, 0.7656, 0.0001969, 0.6629, 0.002829, 0.6381, 0.004731, 0.6383, 0.002098, 0.6631, 0.7297, 0.7404, 0.7323, 0.7156, 0.7342, 0.7158, 0.7316, 0.7406, 0.7316, 0.7406, 0.7342, 0.7158, 0.7361, 0.716, 0.7335, 0.7408, 0.4819, 0.7141, 0.4845, 0.6893, 0.4864, 0.6895, 0.4838, 0.7143, 0.4838, 0.7143, 0.4864, 0.6895, 0.4883, 0.6897, 0.4857, 0.7145, 0.2536, 0.9469, 0.2539, 0.9496, 0.252, 0.9498, 0.2517, 0.9472, 0.2648, 0.6978, 0.2674, 0.6976, 0.2676, 0.6996, 0.265, 0.6997, 0.004083, 0.6985, 0.001484, 0.6984, 0.001601, 0.6965, 0.004271, 0.6966, 0.2551, 0.9439, 0.2577, 0.9443, 0.2574, 0.9462, 0.2548, 0.9458, 0.01271, 0.9449, 0.01526, 0.9446, 0.01564, 0.9464, 0.013, 0.9468, 0.02945, 0.6771, 0.02935, 0.6744, 0.03128, 0.6744, 0.03129, 0.6769, 0.01656, 0.9502, 0.01683, 0.9475, 0.01869, 0.9478, 0.01848, 0.9504, 0.2388, 0.6632, 0.2402, 0.6506, 0.2526, 0.6519, 0.2515, 0.662, 0.2506, 0.6637, 0.2487, 0.6642, 0.017, 0.9223, 0.0173, 0.9289, 0.01586, 0.9289, 0.01555, 0.9223, 0.01555, 0.9223, 0.01586, 0.9289, 0.01441, 0.929, 0.0141, 0.9224, 0.2614, 0.7216, 0.2616, 0.7155, 0.2631, 0.7156, 0.2628, 0.7216, 0.2628, 0.7216, 0.2631, 0.7156, 0.2645, 0.7156, 0.2643, 0.7217, 0.007298, 0.7078, 0.007608, 0.7145, 0.006161, 0.7145, 0.005875, 0.7081, 0.005875, 0.7081, 0.006161, 0.7145, 0.004713, 0.7146, 0.004427, 0.7082, 0.2611, 0.7278, 0.2614, 0.7216, 0.2628, 0.7216, 0.2626, 0.7278, 0.2626, 0.7278, 0.2628, 0.7216, 0.2643, 0.7217, 0.264, 0.7279, 0.2527, 0.9345, 0.253, 0.9284, 0.2544, 0.9284, 0.2542, 0.9344, 0.2542, 0.9344, 0.2544, 0.9284, 0.2559, 0.9285, 0.2556, 0.9343, 0.01672, 0.916, 0.017, 0.9223, 0.01555, 0.9223, 0.01527, 0.9161, 0.01527, 0.9161, 0.01555, 0.9223, 0.0141, 0.9224, 0.01382, 0.9161, 0.2522, 0.6981, 0.2438, 0.6974, 0.2439, 0.696, 0.2521, 0.6967, 0.2521, 0.6967, 0.2439, 0.696, 0.244, 0.6946, 0.2521, 0.6953, 0.2297, 0.6963, 0.2226, 0.6957, 0.2227, 0.6942, 0.2298, 0.6948, 0.2298, 0.6948, 0.2227, 0.6942, 0.2228, 0.6928, 0.2299, 0.6934, 0.06299, 0.6823, 0.04946, 0.6812, 0.04957, 0.6798, 0.06311, 0.6809, 0.06311, 0.6809, 0.04957, 0.6798, 0.04969, 0.6783, 0.06323, 0.6795, 0.02823, 0.945, 0.03729, 0.945, 0.0373, 0.9464, 0.02845, 0.9464, 0.02845, 0.9464, 0.0373, 0.9464, 0.0373, 0.9479, 0.02854, 0.9479, 0.05097, 0.9449, 0.05809, 0.9449, 0.0581, 0.9464, 0.05097, 0.9464, 0.05097, 0.9464, 0.0581, 0.9464, 0.0581, 0.9478, 0.05097, 0.9478, 0.2195, 0.9445, 0.2337, 0.9445, 0.2337, 0.946, 0.2195, 0.946, 0.2195, 0.946, 0.2337, 0.946, 0.2337, 0.9474, 0.2195, 0.9474, 0.01644, 0.9097, 0.01672, 0.916, 0.01527, 0.9161, 0.01499, 0.9098, 0.01499, 0.9098, 0.01527, 0.9161, 0.01382, 0.9161, 0.01353, 0.9099, 0.2532, 0.9218, 0.2535, 0.9156, 0.2549, 0.9157, 0.2547, 0.9219, 0.2547, 0.9219, 0.2549, 0.9157, 0.2564, 0.9157, 0.2561, 0.9219, 0.007887, 0.7206, 0.008172, 0.7268, 0.006721, 0.7269, 0.006437, 0.7206, 0.006437, 0.7206, 0.006721, 0.7269, 0.005269, 0.727, 0.004986, 0.7207, 0.2609, 0.734, 0.2611, 0.7278, 0.2626, 0.7278, 0.2623, 0.7341, 0.2623, 0.7341, 0.2626, 0.7278, 0.264, 0.7279, 0.2638, 0.7341, 0.2538, 0.9094, 0.2609, 0.734, 0.2623, 0.7341, 0.2552, 0.9094, 0.2552, 0.9094, 0.2623, 0.7341, 0.2638, 0.7341, 0.2566, 0.9095, 0.008172, 0.7268, 0.008456, 0.7331, 0.007004, 0.7332, 0.006721, 0.7269, 0.006721, 0.7269, 0.007004, 0.7332, 0.005552, 0.7332, 0.005269, 0.727, 0.008456, 0.7331, 0.01644, 0.9097, 0.01499, 0.9098, 0.007004, 0.7332, 0.007004, 0.7332, 0.01499, 0.9098, 0.01353, 0.9099, 0.005552, 0.7332, 0.2535, 0.9156, 0.2538, 0.9094, 0.2552, 0.9094, 0.2549, 0.9157, 0.2549, 0.9157, 0.2552, 0.9094, 0.2566, 0.9095, 0.2564, 0.9157, 0.2521, 0.9442, 0.2524, 0.9435, 0.2538, 0.9437, 0.2534, 0.9452, 0.2534, 0.9452, 0.2538, 0.9437, 0.2551, 0.9439, 0.2548, 0.9458, 0.2514, 0.9445, 0.2521, 0.9442, 0.2531, 0.9455, 0.2516, 0.9459, 0.2516, 0.9459, 0.2531, 0.9455, 0.2536, 0.9469, 0.2517, 0.9472, 0.262, 0.6992, 0.2613, 0.6989, 0.2616, 0.6975, 0.2631, 0.698, 0.2631, 0.698, 0.2616, 0.6975, 0.2619, 0.6962, 0.2637, 0.6966, 0.2623, 0.6999, 0.262, 0.6992, 0.2634, 0.6983, 0.2636, 0.6998, 0.2636, 0.6998, 0.2634, 0.6983, 0.2648, 0.6978, 0.265, 0.6997, 0.018, 0.9441, 0.01827, 0.9448, 0.01703, 0.9458, 0.01661, 0.9443, 0.01661, 0.9443, 0.01703, 0.9458, 0.01564, 0.9464, 0.01526, 0.9446, 0.01827, 0.9448, 0.019, 0.9451, 0.01883, 0.9465, 0.01732, 0.9461, 0.01732, 0.9461, 0.01883, 0.9465, 0.01869, 0.9478, 0.01683, 0.9475, 0.007076, 0.698, 0.006865, 0.6987, 0.005458, 0.6986, 0.005726, 0.6971, 0.005726, 0.6971, 0.005458, 0.6986, 0.004083, 0.6985, 0.004271, 0.6966, 0.0314, 0.6797, 0.03066, 0.6799, 0.02982, 0.6785, 0.03133, 0.6783, 0.03133, 0.6783, 0.02982, 0.6785, 0.02945, 0.6771, 0.03129, 0.6769, 0.2422, 0.9445, 0.2514, 0.9445, 0.2516, 0.9459, 0.242, 0.9459, 0.242, 0.9459, 0.2516, 0.9459, 0.2517, 0.9472, 0.2419, 0.9474, 0.2524, 0.9435, 0.2527, 0.9345, 0.2542, 0.9344, 0.2538, 0.9437, 0.2538, 0.9437, 0.2542, 0.9344, 0.2556, 0.9343, 0.2551, 0.9439, 0.2619, 0.7089, 0.2623, 0.6999, 0.2636, 0.6998, 0.2633, 0.7091, 0.2633, 0.7091, 0.2636, 0.6998, 0.265, 0.6997, 0.2647, 0.7093, 0.2613, 0.6989, 0.2522, 0.6981, 0.2521, 0.6967, 0.2616, 0.6975, 0.2616, 0.6975, 0.2521, 0.6967, 0.2521, 0.6953, 0.2619, 0.6962, 0.01759, 0.9351, 0.018, 0.9441, 0.01661, 0.9443, 0.01615, 0.9349, 0.01615, 0.9349, 0.01661, 0.9443, 0.01526, 0.9446, 0.0147, 0.9349, 0.019, 0.9451, 0.02823, 0.945, 0.02845, 0.9464, 0.01883, 0.9465, 0.01883, 0.9465, 0.02845, 0.9464, 0.02854, 0.9479, 0.01869, 0.9478, 0.04049, 0.6805, 0.0314, 0.6797, 0.03133, 0.6783, 0.04081, 0.6791, 0.04081, 0.6791, 0.03133, 0.6783, 0.03129, 0.6769, 0.04102, 0.6776, 0.006865, 0.6987, 0.007298, 0.7078, 0.005875, 0.7081, 0.005458, 0.6986, 0.005458, 0.6986, 0.005875, 0.7081, 0.004427, 0.7082, 0.004083, 0.6985, 0.253, 0.707, 0.2619, 0.7089, 0.2616, 0.7155, 0.2526, 0.7151, 0.8785, 0.1051, 0.8873, 0.1626, 0.8798, 0.1637, 0.8711, 0.1062, 0.0373, 0.9479, 0.0373, 0.9505, 0.02852, 0.9505, 0.02854, 0.9479, 0.0373, 0.9479, 0.0373, 0.9464, 0.05097, 0.9464, 0.05097, 0.9478, 0.4719, 0.9258, 0.2963, 0.9257, 0.2964, 0.9186, 0.4718, 0.9187, 0.7093, 0.5, 0.7085, 0.4958, 0.7157, 0.4945, 0.7165, 0.4987, 0.2458, 0.4459, 0.2431, 0.4456, 0.2441, 0.4369, 0.2467, 0.4372, 0.3862, 0.2836, 0.4, 0.2255, 0.4083, 0.2274, 0.3944, 0.2857, 0.3755, 0.4566, 0.373, 0.4655, 0.3664, 0.4637, 0.3688, 0.4548, 0.0486, 0.6913, 0.04871, 0.6899, 0.06225, 0.6911, 0.06214, 0.6924, 0.2431, 0.4456, 0.237, 0.445, 0.2379, 0.4362, 0.2441, 0.4369, 0.04849, 0.6926, 0.0486, 0.6913, 0.06214, 0.6924, 0.06203, 0.6937, 0.4781, 0.9256, 0.4719, 0.9258, 0.4718, 0.9187, 0.478, 0.9186, 0.4842, 0.9255, 0.4781, 0.9256, 0.478, 0.9186, 0.4841, 0.9185, 0.676, 0.3078, 0.6669, 0.2456, 0.6759, 0.2442, 0.6848, 0.3068, 0.6941, 0.1919, 0.6854, 0.1344, 0.6994, 0.1322, 0.7081, 0.1898, 0.4, 0.2255, 0.4107, 0.1803, 0.4191, 0.1823, 0.4083, 0.2274, 0.2839, 0.9253, 0.2781, 0.9251, 0.2841, 0.9184, 0.7106, 0.3027, 0.7014, 0.2404, 0.7156, 0.2383, 0.7255, 0.3006, 0.4185, 0.291, 0.4321, 0.2331, 0.4453, 0.2363, 0.4321, 0.294, 0.6595, 0.1971, 0.6669, 0.2456, 0.6528, 0.2477, 0.6455, 0.1992, 0.6574, 0.1974, 0.06232, 0.4264, 0.05612, 0.4257, 0.05705, 0.417, 0.06325, 0.4177, 0.6825, 0.3551, 0.6769, 0.3161, 0.6862, 0.3152, 0.692, 0.3535, 0.2741, 0.4489, 0.2617, 0.4476, 0.2627, 0.4389, 0.2751, 0.4402, 0.4429, 0.188, 0.4321, 0.2331, 0.4238, 0.2311, 0.4345, 0.186, 0.3486, 0.4499, 0.3756, 0.3272, 0.3844, 0.3292, 0.3554, 0.4514, 0.3843, 0.2911, 0.3862, 0.2836, 0.3944, 0.2857, 0.3926, 0.2935, 0.712, 0.3108, 0.7106, 0.3027, 0.7255, 0.3006, 0.727, 0.3089, 0.7067, 0.4857, 0.6825, 0.3551, 0.692, 0.3535, 0.7138, 0.4844, 0.04969, 0.6783, 0.04991, 0.6757, 0.06344, 0.6768, 0.06323, 0.6795, 0.29, 0.9255, 0.2839, 0.9253, 0.2841, 0.9184, 0.2902, 0.9185, 0.7355, 0.481, 0.718, 0.3496, 0.7331, 0.3474, 0.7506, 0.479, 0.03725, 0.9334, 0.03724, 0.9307, 0.05093, 0.9306, 0.05094, 0.9334, 0.417, 0.2988, 0.4185, 0.291, 0.4321, 0.294, 0.4314, 0.302, 0.6769, 0.3161, 0.676, 0.3078, 0.6848, 0.3068, 0.6862, 0.3152, 0.3755, 0.4566, 0.4086, 0.3352, 0.4228, 0.3388, 0.3894, 0.4604, 0.0535, 0.4255, 0.05612, 0.4257, 0.05926, 0.4281, 0.05329, 0.4275, 0.7014, 0.2404, 0.6941, 0.1919, 0.7081, 0.1898, 0.7156, 0.2383, 0.7549, 0.718, 0.7523, 0.7428, 0.7436, 0.7419, 0.7462, 0.7171, 0.03729, 0.945, 0.03725, 0.9361, 0.05094, 0.9361, 0.05097, 0.9449, 0.04969, 0.6783, 0.04957, 0.6798, 0.04081, 0.6791, 0.04102, 0.6776, 0.03754, 0.4238, 0.02515, 0.4224, 0.02608, 0.4137, 0.03847, 0.415, 0.4107, 0.1803, 0.4236, 0.1267, 0.432, 0.1287, 0.4191, 0.1823, 0.4657, 0.6873, 0.463, 0.7121, 0.4495, 0.7106, 0.4521, 0.6859, 0.3756, 0.3272, 0.3843, 0.2911, 0.3926, 0.2935, 0.3844, 0.3292, 0.4429, 0.188, 0.4558, 0.1344, 0.4577, 0.1349, 0.4449, 0.1885, 0.4988, 0.9261, 0.4906, 0.9252, 0.4912, 0.9119, 0.4997, 0.9122, 0.237, 0.445, 0.06232, 0.4264, 0.06325, 0.4177, 0.2379, 0.4362, 0.718, 0.3496, 0.712, 0.3108, 0.727, 0.3089, 0.7331, 0.3474, 0.04871, 0.6899, 0.04946, 0.6812, 0.06299, 0.6823, 0.06225, 0.6911, 0.4086, 0.3352, 0.417, 0.2988, 0.4314, 0.302, 0.4228, 0.3388, 0.04957, 0.6798, 0.04946, 0.6812, 0.04049, 0.6805, 0.04081, 0.6791, 0.03725, 0.9348, 0.03725, 0.9334, 0.05094, 0.9334, 0.05094, 0.9348, 0.03725, 0.9361, 0.03725, 0.9348, 0.05094, 0.9348, 0.05094, 0.9361, 0.6508, 0.1396, 0.6595, 0.1971, 0.6574, 0.1974, 0.6487, 0.1399, 0.04849, 0.6926, 0.04826, 0.6954, 0.03955, 0.6946, 0.03978, 0.6919, 0.0373, 0.9464, 0.03729, 0.945, 0.05097, 0.9449, 0.05097, 0.9464, 0.2963, 0.9257, 0.29, 0.9255, 0.2902, 0.9185, 0.2964, 0.9186, 0.1554, 0.228, 0.1696, 0.1701, 0.1775, 0.172, 0.163, 0.2301, 0.2251, 0.6407, 0.2224, 0.6405, 0.2194, 0.6375, 0.2254, 0.6382, 0.1764, 0.2793, 0.1849, 0.2433, 0.1992, 0.247, 0.1909, 0.2829, 0.2337, 0.9343, 0.2337, 0.933, 0.2419, 0.933, 0.2425, 0.9343, 0.119, 0.3949, 0.1171, 0.404, 0.1024, 0.401, 0.1043, 0.3919, 0.2337, 0.9357, 0.2337, 0.9343, 0.2425, 0.9343, 0.2437, 0.9357, 0.2337, 0.946, 0.2337, 0.9445, 0.2422, 0.9445, 0.242, 0.9459, 0.9253, 0.2703, 0.9155, 0.208, 0.924, 0.2066, 0.9335, 0.2692, 0.2337, 0.9474, 0.2337, 0.946, 0.242, 0.9459, 0.2419, 0.9474, 0.908, 0.1595, 0.8993, 0.102, 0.9077, 0.1007, 0.9165, 0.1582, 0.2116, 0.1325, 0.2244, 0.07894, 0.238, 0.08221, 0.2252, 0.1358, 0.9665, 0.3121, 0.9603, 0.2732, 0.9763, 0.2705, 0.9824, 0.3099, 0.243, 0.7075, 0.2431, 0.7062, 0.253, 0.707, 0.2516, 0.7082, 0.1933, 0.07147, 0.1804, 0.125, 0.1779, 0.1244, 0.1908, 0.07087, 0.2428, 0.7088, 0.243, 0.7075, 0.2516, 0.7082, 0.251, 0.7095, 0.2224, 0.6405, 0.2163, 0.6398, 0.2134, 0.6369, 0.2194, 0.6375, 0.9587, 0.265, 0.9488, 0.2028, 0.9635, 0.2006, 0.9738, 0.2624, 0.2963, 0.7291, 0.2902, 0.7293, 0.2896, 0.7191, 0.2959, 0.7188, 0.2841, 0.7296, 0.2786, 0.73, 0.2769, 0.7204, 0.2832, 0.7196, 0.2337, 0.9474, 0.2337, 0.95, 0.2195, 0.9501, 0.2195, 0.9474, 0.04162, 0.6212, 0.03542, 0.6206, 0.03905, 0.6184, 0.04502, 0.619, 0.2534, 0.6438, 0.241, 0.6424, 0.2425, 0.6283, 0.2549, 0.6296, 0.4781, 0.7285, 0.4719, 0.7284, 0.4721, 0.7182, 0.4784, 0.7183, 0.9415, 0.1544, 0.9327, 0.09688, 0.9354, 0.09648, 0.9441, 0.154, 0.9415, 0.1544, 0.9488, 0.2028, 0.9404, 0.2041, 0.933, 0.1557, 0.1849, 0.2433, 0.1865, 0.2356, 0.2009, 0.2392, 0.1992, 0.247, 0.9545, 0.4479, 0.9321, 0.3172, 0.941, 0.3157, 0.9612, 0.4468, 0.244, 0.6946, 0.2442, 0.692, 0.2524, 0.6927, 0.2521, 0.6953, 0.1532, 0.2356, 0.1554, 0.228, 0.163, 0.2301, 0.1612, 0.238, 0.1804, 0.125, 0.1696, 0.1701, 0.1559, 0.1669, 0.1668, 0.1217, 0.1779, 0.1244, 0.119, 0.3949, 0.1443, 0.2718, 0.1527, 0.2737, 0.1252, 0.3962, 0.2337, 0.9445, 0.2337, 0.9357, 0.2437, 0.9357, 0.2422, 0.9445, 0.9155, 0.208, 0.908, 0.1595, 0.9165, 0.1582, 0.924, 0.2066, 0.2428, 0.7088, 0.2426, 0.7116, 0.2285, 0.7104, 0.2288, 0.7077, 0.9603, 0.2732, 0.9587, 0.265, 0.9738, 0.2624, 0.9763, 0.2705, 0.4719, 0.7284, 0.2963, 0.7291, 0.2959, 0.7188, 0.4721, 0.7182, 0.2337, 0.933, 0.2337, 0.9302, 0.2419, 0.9302, 0.2419, 0.933, 0.9263, 0.2785, 0.9253, 0.2703, 0.9335, 0.2692, 0.9349, 0.2776, 0.01684, 0.6186, 0.004452, 0.6173, 0.005952, 0.6032, 0.01834, 0.6045, 0.2007, 0.1777, 0.2116, 0.1325, 0.2252, 0.1358, 0.2144, 0.181, 0.2163, 0.6398, 0.04162, 0.6212, 0.04502, 0.619, 0.2134, 0.6369, 0.1449, 0.4008, 0.1764, 0.2793, 0.1909, 0.2829, 0.1594, 0.4046, 0.9321, 0.3172, 0.9263, 0.2785, 0.9349, 0.2776, 0.941, 0.3157, 0.2439, 0.696, 0.2438, 0.6974, 0.2297, 0.6963, 0.2298, 0.6948, 0.2902, 0.7293, 0.2841, 0.7296, 0.2832, 0.7196, 0.2896, 0.7191, 0.244, 0.6946, 0.2439, 0.696, 0.2298, 0.6948, 0.2299, 0.6934, 0.1443, 0.2718, 0.1532, 0.2356, 0.1612, 0.238, 0.1527, 0.2737, 0.2708, 0.6666, 0.2682, 0.6914, 0.26, 0.6905, 0.2626, 0.6657, 0.4988, 0.7281, 0.4906, 0.729, 0.4975, 0.7197, 0.9498, 0.7387, 0.9471, 0.7635, 0.933, 0.762, 0.9356, 0.7372, 0.2431, 0.7062, 0.2438, 0.6974, 0.2522, 0.6981, 0.253, 0.707, 0.4843, 0.7287, 0.4781, 0.7285, 0.4784, 0.7183, 0.4848, 0.7185, 0.9824, 0.4439, 0.9665, 0.3121, 0.9824, 0.3099, 0.9981, 0.442, 0.1865, 0.2356, 0.2007, 0.1777, 0.2144, 0.181, 0.2009, 0.2392, 0.03542, 0.6206, 0.0328, 0.6203, 0.03308, 0.6177, 0.03905, 0.6184, 0.9841, 0.4584, 0.9836, 0.4541, 0.9993, 0.4523, 0.9998, 0.4565, 0.4007, 0.2871, 0.4144, 0.2289, 0.4238, 0.2311, 0.4103, 0.2894, 0.1621, 0.2759, 0.1706, 0.24, 0.1769, 0.2417, 0.1681, 0.2772, 0.1234, 0.4053, 0.1171, 0.404, 0.119, 0.3949, 0.1252, 0.3962, 0.25, 0.715, 0.2472, 0.7149, 0.2474, 0.7085, 0.2502, 0.7086, 0.3554, 0.3226, 0.3639, 0.2863, 0.3703, 0.2881, 0.3614, 0.3239, 0.387, 0.4694, 0.373, 0.4655, 0.3755, 0.4566, 0.3894, 0.4604, 0.2072, 0.2404, 0.2205, 0.1824, 0.2298, 0.1846, 0.2166, 0.2424, 0.4253, 0.1838, 0.4381, 0.1302, 0.4474, 0.1324, 0.4345, 0.186, 0.3661, 0.2786, 0.3806, 0.2208, 0.3867, 0.2223, 0.3723, 0.2803, 0.1969, 0.2845, 0.2057, 0.2483, 0.2154, 0.2504, 0.2064, 0.2869, 0.004713, 0.7146, 0.006161, 0.7145, 0.006437, 0.7206, 0.004986, 0.7207, 0.1976, 0.1291, 0.2104, 0.07558, 0.2165, 0.07705, 0.2037, 0.1306, 0.004713, 0.7146, 0.002061, 0.7147, 0.001794, 0.7083, 0.004427, 0.7082, 0.2772, 0.9355, 0.2781, 0.9251, 0.2839, 0.9253, 0.2834, 0.9359, 0.2841, 0.9184, 0.2781, 0.9251, 0.2775, 0.9118, 0.284, 0.9117, 0.33, 0.4459, 0.3554, 0.3226, 0.3614, 0.3239, 0.3345, 0.4468, 0.3598, 0.4525, 0.3903, 0.3307, 0.3998, 0.333, 0.3688, 0.4548, 0.007608, 0.7145, 0.01667, 0.7141, 0.01695, 0.7202, 0.007887, 0.7206, 0.4842, 0.9117, 0.4912, 0.9119, 0.4906, 0.9252, 0.4841, 0.9185, 0.1343, 0.3982, 0.1621, 0.2759, 0.1681, 0.2772, 0.1387, 0.3992, 0.2526, 0.7151, 0.2616, 0.7155, 0.2614, 0.7216, 0.2524, 0.7212, 0.716, 0.7139, 0.7134, 0.7387, 0.7074, 0.738, 0.71, 0.7133, 0.01802, 0.714, 0.01936, 0.7139, 0.01964, 0.72, 0.0183, 0.7201, 0.01667, 0.7141, 0.01802, 0.714, 0.0183, 0.7201, 0.01695, 0.7202, 0.399, 0.2948, 0.4007, 0.2871, 0.4103, 0.2894, 0.4083, 0.2973, 0.2769, 0.7204, 0.2786, 0.73, 0.2702, 0.7288, 0.2703, 0.7203, 0.2313, 0.1372, 0.2205, 0.1824, 0.2144, 0.181, 0.2252, 0.1358, 0.2309, 0.1371, 0.04483, 0.4157, 0.04617, 0.4031, 0.05219, 0.4038, 0.05443, 0.4167, 0.25, 0.715, 0.2513, 0.7151, 0.251, 0.7211, 0.2497, 0.7211, 0.2645, 0.7156, 0.2631, 0.7156, 0.2633, 0.7091, 0.2647, 0.7093, 0.3915, 0.1756, 0.3806, 0.2208, 0.3713, 0.2186, 0.3822, 0.1734, 0.006161, 0.7145, 0.007608, 0.7145, 0.007887, 0.7206, 0.006437, 0.7206, 0.021, 0.6401, 0.01836, 0.6648, 0.012, 0.6642, 0.01463, 0.6394, 0.2057, 0.2483, 0.2072, 0.2404, 0.2166, 0.2424, 0.2154, 0.2504, 0.1706, 0.24, 0.1725, 0.2323, 0.1789, 0.2339, 0.1769, 0.2417, 0.3664, 0.4637, 0.373, 0.4655, 0.3718, 0.4699, 0.3652, 0.4681, 0.2513, 0.7151, 0.2526, 0.7151, 0.2524, 0.7212, 0.251, 0.7211, 0.1867, 0.1743, 0.1976, 0.1291, 0.2037, 0.1306, 0.1928, 0.1758, 0.1638, 0.4058, 0.1969, 0.2845, 0.2064, 0.2869, 0.1727, 0.4082, 0.3639, 0.2863, 0.3661, 0.2786, 0.3723, 0.2803, 0.3703, 0.2881, 0.2631, 0.7156, 0.2616, 0.7155, 0.2619, 0.7089, 0.2633, 0.7091, 0.4144, 0.2289, 0.4253, 0.1838, 0.4345, 0.186, 0.4238, 0.2311, 0.2645, 0.7156, 0.2671, 0.7157, 0.2669, 0.7218, 0.2643, 0.7217, 0.2308, 0.1376, 0.2377, 0.1392, 0.2363, 0.145, 0.2285, 0.1468, 0.1725, 0.2323, 0.1867, 0.1743, 0.1928, 0.1758, 0.1789, 0.2339, 0.1024, 0.401, 0.1171, 0.404, 0.1162, 0.4084, 0.1015, 0.4054, 0.01936, 0.7139, 0.02216, 0.7138, 0.02244, 0.7199, 0.01964, 0.72, 0.2775, 0.9118, 0.2781, 0.9251, 0.2695, 0.9259, 0.2687, 0.9121, 0.021, 0.6401, 0.02233, 0.6275, 0.03193, 0.6285, 0.02702, 0.6407, 0.3903, 0.3307, 0.399, 0.2948, 0.4083, 0.2973, 0.3998, 0.333, 0.6935, 0.4986, 0.7085, 0.4958, 0.7093, 0.5, 0.6943, 0.5028, 0.7026, 0.3518, 0.6966, 0.3134, 0.703, 0.3127, 0.7085, 0.3509, 0.724, 0.4827, 0.7026, 0.3518, 0.7085, 0.3509, 0.7282, 0.482, 0.9105, 0.3207, 0.9044, 0.2818, 0.9109, 0.2811, 0.9165, 0.3197, 0.9398, 0.2681, 0.93, 0.2057, 0.9404, 0.2041, 0.9506, 0.2665, 0.679, 0.1942, 0.6703, 0.1367, 0.6764, 0.1357, 0.6851, 0.1933, 0.9226, 0.1573, 0.9138, 0.09975, 0.9243, 0.09817, 0.933, 0.1557, 0.6955, 0.3051, 0.6862, 0.2427, 0.6924, 0.2417, 0.7018, 0.3042, 0.0173, 0.9289, 0.02636, 0.9285, 0.02669, 0.9362, 0.01759, 0.9351, 0.6966, 0.3134, 0.6955, 0.3051, 0.7018, 0.3042, 0.703, 0.3127, 0.0277, 0.9284, 0.02905, 0.9283, 0.02931, 0.9343, 0.02798, 0.9349, 0.02636, 0.9285, 0.0277, 0.9284, 0.02798, 0.9349, 0.02669, 0.9362, 0.2427, 0.928, 0.244, 0.928, 0.2437, 0.9357, 0.2424, 0.9344, 0.233, 0.6626, 0.2343, 0.65, 0.2402, 0.6506, 0.2388, 0.6632, 0.2413, 0.9279, 0.2427, 0.928, 0.2424, 0.9344, 0.2411, 0.9338, 0.9347, 0.4513, 0.9105, 0.3207, 0.9165, 0.3197, 0.9389, 0.4506, 0.4915, 0.719, 0.4906, 0.729, 0.4843, 0.7287, 0.4848, 0.7185, 0.9044, 0.2818, 0.9036, 0.2735, 0.9098, 0.2727, 0.9109, 0.2811, 0.01441, 0.929, 0.01175, 0.9291, 0.01145, 0.9225, 0.0141, 0.9224, 0.233, 0.6626, 0.2303, 0.6873, 0.2238, 0.6867, 0.2264, 0.6619, 0.9655, 0.4462, 0.947, 0.3149, 0.9576, 0.3133, 0.9756, 0.4447, 0.2559, 0.9285, 0.2585, 0.9286, 0.2582, 0.9345, 0.2556, 0.9343, 0.7143, 0.1888, 0.7216, 0.2374, 0.7156, 0.2383, 0.7081, 0.1898, 0.8873, 0.1626, 0.8947, 0.2112, 0.8841, 0.2128, 0.8768, 0.1642, 0.01586, 0.9289, 0.0173, 0.9289, 0.01759, 0.9351, 0.01615, 0.9349, 0.7549, 0.4785, 0.7391, 0.3466, 0.7499, 0.3452, 0.7651, 0.4773, 0.01441, 0.929, 0.01586, 0.9289, 0.01615, 0.9349, 0.0147, 0.9349, 0.9993, 0.4523, 0.9836, 0.4541, 0.9824, 0.4439, 0.9981, 0.442, 0.9412, 0.2764, 0.9398, 0.2681, 0.9506, 0.2665, 0.9517, 0.275, 0.7157, 0.4945, 0.7085, 0.4958, 0.7067, 0.4857, 0.7138, 0.4844, 0.93, 0.2057, 0.9226, 0.1573, 0.933, 0.1557, 0.9404, 0.2041, 0.5041, 0.6914, 0.5014, 0.7162, 0.4956, 0.7155, 0.4982, 0.6907, 0.2413, 0.9279, 0.2385, 0.9278, 0.2388, 0.9212, 0.2416, 0.9214, 0.2544, 0.9284, 0.253, 0.9284, 0.2532, 0.9218, 0.2547, 0.9219, 0.2902, 0.9116, 0.284, 0.9117, 0.2839, 0.9046, 0.2902, 0.9045, 0.2559, 0.9285, 0.2544, 0.9284, 0.2547, 0.9219, 0.2561, 0.9219, 0.2568, 0.4382, 0.2581, 0.4257, 0.264, 0.4263, 0.2627, 0.4389, 0.6862, 0.2427, 0.679, 0.1942, 0.6851, 0.1933, 0.6924, 0.2417, 0.244, 0.928, 0.253, 0.9284, 0.2527, 0.9345, 0.2437, 0.9357, 0.7334, 0.3077, 0.7317, 0.2994, 0.7422, 0.2976, 0.7442, 0.3058, 0.4914, 0.9356, 0.4906, 0.9252, 0.4974, 0.9351, 0.4912, 0.9119, 0.4913, 0.9048, 0.4999, 0.9049, 0.4997, 0.9122, 0.02905, 0.9283, 0.03185, 0.9282, 0.03211, 0.9342, 0.02931, 0.9343, 0.4911, 0.7428, 0.4906, 0.729, 0.4988, 0.7281, 0.4997, 0.7424, 0.9036, 0.2735, 0.8947, 0.2112, 0.9008, 0.2103, 0.9098, 0.2727, 0.947, 0.3149, 0.9412, 0.2764, 0.9517, 0.275, 0.9576, 0.3133, 0.7317, 0.2994, 0.7216, 0.2374, 0.7321, 0.2357, 0.7422, 0.2976, 0.7391, 0.3466, 0.7334, 0.3077, 0.7442, 0.3058, 0.7499, 0.3452, 0.9769, 0.4549, 0.9836, 0.4541, 0.9841, 0.4584, 0.9774, 0.4592, 0.2964, 0.9116, 0.2902, 0.9116, 0.2902, 0.9045, 0.2964, 0.9045, 0.4718, 0.9117, 0.2964, 0.9116, 0.2964, 0.9045, 0.4718, 0.9046, 0.4841, 0.9185, 0.4906, 0.9252, 0.4842, 0.9255, 0.4906, 0.729, 0.4841, 0.7361, 0.4843, 0.7287, 0.2844, 0.7369, 0.2786, 0.73, 0.2841, 0.7296, 0.478, 0.9117, 0.4718, 0.9117, 0.4718, 0.9046, 0.478, 0.9046, 0.4842, 0.9117, 0.478, 0.9117, 0.478, 0.9046, 0.4843, 0.9046, 0.284, 0.9117, 0.2775, 0.9118, 0.2774, 0.9047, 0.2839, 0.9046, 0.4718, 0.743, 0.2966, 0.7437, 0.2965, 0.7367, 0.4718, 0.736, 0.4842, 0.7429, 0.478, 0.743, 0.4841, 0.7361, 0.4911, 0.7428, 0.4842, 0.7429, 0.4841, 0.7361, 0.4906, 0.729, 0.2842, 0.7436, 0.2778, 0.7434, 0.2786, 0.73, 0.2844, 0.7369, 0.2904, 0.7437, 0.2842, 0.7436, 0.2844, 0.7369, 0.2966, 0.7437, 0.2904, 0.7437, 0.2904, 0.7368, 0.2965, 0.7367, 0.478, 0.743, 0.4718, 0.743, 0.4718, 0.736, 0.478, 0.7361, 0.07028, 0.6801, 0.07016, 0.6815, 0.06311, 0.6809, 0.06323, 0.6795, 0.2902, 0.9045, 0.2839, 0.9046, 0.2841, 0.7508, 0.2904, 0.7508, 0.04125, 0.445, 0.02296, 0.4431, 0.02371, 0.436, 0.0361, 0.4373, 0.042, 0.438, 0.7756, 0.7202, 0.7729, 0.745, 0.7659, 0.7442, 0.7685, 0.7195, 0.05807, 0.9347, 0.05807, 0.9334, 0.2122, 0.933, 0.2122, 0.9344, 0.05807, 0.9361, 0.05807, 0.9347, 0.2122, 0.9344, 0.2122, 0.9357, 0.06909, 0.6943, 0.06886, 0.6971, 0.0618, 0.6965, 0.06203, 0.6937, 0.0581, 0.9464, 0.05809, 0.9449, 0.2122, 0.9446, 0.2122, 0.946, 0.0581, 0.9478, 0.0581, 0.9464, 0.2122, 0.946, 0.2123, 0.9475, 0.4667, 0.4272, 0.4661, 0.4331, 0.4587, 0.4359, 0.459, 0.4296, 0.4999, 0.9049, 0.4913, 0.9048, 0.4913, 0.75, 0.4999, 0.7498, 0.0692, 0.693, 0.06931, 0.6917, 0.2218, 0.7044, 0.2217, 0.7057, 0.4579, 0.6837, 0.4667, 0.6291, 0.6119, 0.6288, 0.6188, 0.6865, 0.06909, 0.6943, 0.0692, 0.693, 0.2217, 0.7057, 0.2216, 0.7071, 0.445, 0.6851, 0.4424, 0.7099, 0.2895, 0.6936, 0.2921, 0.6689, 0.4661, 0.4331, 0.4659, 0.4391, 0.4586, 0.4421, 0.4587, 0.4359, 0.4597, 0.3696, 0.4667, 0.4272, 0.459, 0.4296, 0.4507, 0.3708, 0.2774, 0.9047, 0.2685, 0.9048, 0.2687, 0.7504, 0.2776, 0.7506, 0.7216, 0.1877, 0.7226, 0.1944, 0.7158, 0.1992, 0.7143, 0.1888, 0.4718, 0.9046, 0.2964, 0.9045, 0.2966, 0.7508, 0.4718, 0.7502, 0.3836, 0.1804, 0.385, 0.1746, 0.3918, 0.1762, 0.3896, 0.1855, 0.2536, 0.4676, 0.2719, 0.4695, 0.2557, 0.6225, 0.2374, 0.6205, 0.478, 0.9046, 0.4718, 0.9046, 0.4718, 0.7502, 0.478, 0.7502, 0.7129, 0.1302, 0.7216, 0.1877, 0.7143, 0.1888, 0.7055, 0.1313, 0.4843, 0.9046, 0.478, 0.9046, 0.478, 0.7502, 0.4843, 0.7501, 0.2964, 0.9045, 0.2902, 0.9045, 0.2904, 0.7508, 0.2966, 0.7508, 0.4659, 0.617, 0.4662, 0.623, 0.4588, 0.6202, 0.4586, 0.614, 0.2839, 0.9046, 0.2774, 0.9047, 0.2776, 0.7506, 0.2841, 0.7508, 0.3851, 0.1741, 0.385, 0.1746, 0.2377, 0.1392, 0.2378, 0.1388, 0.07028, 0.6801, 0.0705, 0.6774, 0.223, 0.6902, 0.2228, 0.6928, 0.0581, 0.9478, 0.05811, 0.9505, 0.05098, 0.9505, 0.05097, 0.9478, 0.4662, 0.623, 0.4667, 0.6291, 0.4591, 0.6265, 0.4588, 0.6202, 0.05809, 0.9449, 0.05807, 0.9361, 0.2122, 0.9357, 0.2122, 0.9446, 0.4913, 0.9048, 0.4843, 0.9046, 0.4843, 0.7501, 0.4913, 0.75, 0.4659, 0.4391, 0.4659, 0.617, 0.4586, 0.614, 0.4586, 0.4421, 0.3851, 0.1741, 0.398, 0.1206, 0.4048, 0.1222, 0.392, 0.1758, 0.05807, 0.9334, 0.05806, 0.9306, 0.2122, 0.9302, 0.2122, 0.933, 0.07016, 0.6815, 0.07004, 0.6829, 0.06299, 0.6823, 0.06311, 0.6809, 0.06931, 0.6917, 0.07004, 0.6829, 0.2226, 0.6957, 0.2218, 0.7044, 0.2228, 0.6928, 0.2227, 0.6942, 0.07016, 0.6815, 0.07028, 0.6801, 0.2122, 0.9357, 0.2122, 0.9344, 0.2194, 0.9344, 0.2195, 0.9357, 0.025, 0.598, 0.006714, 0.596, 0.02296, 0.4431, 0.04125, 0.445, 0.2122, 0.946, 0.2122, 0.9446, 0.2195, 0.9445, 0.2195, 0.946, 0.2123, 0.9475, 0.2122, 0.946, 0.2195, 0.946, 0.2195, 0.9474, 0.2216, 0.7071, 0.2214, 0.7098, 0.06886, 0.6971, 0.06909, 0.6943, 0.9285, 0.7365, 0.9258, 0.7612, 0.7729, 0.745, 0.7756, 0.7202, 0.4999, 0.7498, 0.4913, 0.75, 0.4911, 0.7428, 0.4997, 0.7424, 0.2217, 0.7057, 0.2218, 0.7044, 0.229, 0.705, 0.2289, 0.7063, 0.6188, 0.6865, 0.6119, 0.6288, 0.6196, 0.6264, 0.6278, 0.6853, 0.6119, 0.4269, 0.6123, 0.433, 0.4661, 0.4331, 0.4667, 0.4272, 0.2216, 0.7071, 0.2217, 0.7057, 0.2289, 0.7063, 0.2288, 0.7077, 0.2921, 0.6689, 0.2895, 0.6936, 0.2823, 0.6929, 0.2849, 0.6681, 0.6123, 0.433, 0.6126, 0.439, 0.4659, 0.4391, 0.4661, 0.4331, 0.2776, 0.7506, 0.2687, 0.7504, 0.2691, 0.743, 0.2778, 0.7434, 0.6205, 0.3722, 0.6119, 0.4269, 0.4667, 0.4272, 0.4597, 0.3696, 0.4718, 0.7502, 0.2966, 0.7508, 0.2966, 0.7437, 0.4718, 0.743, 0.2374, 0.6205, 0.2557, 0.6225, 0.2549, 0.6296, 0.2425, 0.6283, 0.2366, 0.6277, 0.2363, 0.145, 0.2377, 0.1392, 0.385, 0.1746, 0.3836, 0.1804, 0.478, 0.7502, 0.4718, 0.7502, 0.4718, 0.743, 0.478, 0.743, 0.4843, 0.7501, 0.478, 0.7502, 0.478, 0.743, 0.4842, 0.7429, 0.2966, 0.7508, 0.2904, 0.7508, 0.2904, 0.7437, 0.2966, 0.7437, 0.8711, 0.1062, 0.8798, 0.1637, 0.7216, 0.1877, 0.7129, 0.1302, 0.2841, 0.7508, 0.2776, 0.7506, 0.2778, 0.7434, 0.2842, 0.7436, 0.6127, 0.6169, 0.6125, 0.6229, 0.4662, 0.623, 0.4659, 0.617, 0.2378, 0.1388, 0.2377, 0.1392, 0.2308, 0.1376, 0.2309, 0.1371, 0.2228, 0.6928, 0.223, 0.6902, 0.2302, 0.6908, 0.2299, 0.6934, 0.2122, 0.9446, 0.2122, 0.9357, 0.2195, 0.9357, 0.2195, 0.9445, 0.4913, 0.75, 0.4843, 0.7501, 0.4842, 0.7429, 0.4911, 0.7428, 0.2123, 0.9475, 0.2123, 0.9501, 0.05811, 0.9505, 0.0581, 0.9478, 0.6125, 0.6229, 0.6119, 0.6288, 0.4667, 0.6291, 0.4662, 0.623, 0.2122, 0.933, 0.2122, 0.9302, 0.2194, 0.9302, 0.2194, 0.933, 0.2904, 0.7508, 0.2841, 0.7508, 0.2842, 0.7436, 0.2904, 0.7437, 0.8798, 0.1637, 0.8809, 0.1704, 0.7226, 0.1944, 0.7216, 0.1877, 0.2218, 0.7044, 0.2226, 0.6957, 0.2297, 0.6963, 0.229, 0.705, 0.6126, 0.439, 0.6127, 0.6169, 0.4659, 0.617, 0.4659, 0.4391, 0.2378, 0.1388, 0.2506, 0.08523, 0.398, 0.1206, 0.3851, 0.1741, 0.2227, 0.6942, 0.2226, 0.6957, 0.07004, 0.6829, 0.07016, 0.6815, 0.2122, 0.9344, 0.2122, 0.933, 0.2194, 0.933, 0.2194, 0.9344, 0.4841, 0.9185, 0.478, 0.9117, 0.4842, 0.9117, 0.2902, 0.9116, 0.2902, 0.9185, 0.2841, 0.9184, 0.2844, 0.7369, 0.2904, 0.7368, 0.2904, 0.7437, 0.4841, 0.7361, 0.478, 0.743, 0.478, 0.7361, 0.4975, 0.7197, 0.4906, 0.729, 0.4915, 0.719, 0.4974, 0.9351, 0.4906, 0.9252, 0.4988, 0.9261, 0.2781, 0.9251, 0.2707, 0.9348, 0.2695, 0.9259, 0.03827, 0.6891, 0.03066, 0.6799, 0.0314, 0.6797, 0.04049, 0.6805, 0.253, 0.707, 0.262, 0.6992, 0.2623, 0.6999, 0.2619, 0.7089, 0.2521, 0.9442, 0.2514, 0.9445, 0.2422, 0.9445, 0.2437, 0.9357, 0.01827, 0.9448, 0.02669, 0.9362, 0.02823, 0.945, 0.019, 0.9451, 0.2379, 0.4362, 0.06325, 0.4177, 0.06459, 0.4051, 0.2392, 0.4237, 0.05705, 0.417, 0.05443, 0.4167, 0.05219, 0.4038, 0.05839, 0.4044, 0.2467, 0.4372, 0.2441, 0.4369, 0.2454, 0.4243, 0.2516, 0.425, 0.06325, 0.4177, 0.05705, 0.417, 0.05839, 0.4044, 0.06459, 0.4051, 0.2441, 0.4369, 0.2379, 0.4362, 0.2392, 0.4237, 0.2454, 0.4243, 0.03455, 0.6288, 0.03193, 0.6285, 0.0328, 0.6203, 0.03542, 0.6206, 0.2216, 0.6486, 0.2154, 0.648, 0.2163, 0.6398, 0.2224, 0.6405, 0.04075, 0.6294, 0.03455, 0.6288, 0.03542, 0.6206, 0.04162, 0.6212, 0.2242, 0.6489, 0.2216, 0.6486, 0.2224, 0.6405, 0.2251, 0.6407, 0.2154, 0.648, 0.04075, 0.6294, 0.04162, 0.6212, 0.2163, 0.6398])
me_cube_002.materials.append(mat_material_001)
me_cube_002.update()

# ---- objects
ob_chair = bpy.data.objects.new('Chair', me_cube_002)

# ---- transforms, parenting, visibility, modifiers, constraints
ob_chair.location = (0.0, 0.0, 0.0)

# ---- collection membership
col_collection.objects.link(ob_chair)

# ---- scene / render settings (as saved in the file)
scene.frame_start = 1; scene.frame_end = 250; scene.frame_set(1)
scene.render.engine = 'BLENDER_EEVEE_NEXT'
scene.cycles.sampling_pattern = 'TABULATED_SOBOL'
scene.eevee.ray_tracing_options.trace_max_roughness = 0.0
bpy.context.view_layer.update()

# ---- added for rendering (the .blend has no active camera and no usable light): camera, sun
cam_auto = bpy.data.cameras.new('AutoCamera')
cam_auto.lens = 50.0
cam_auto.sensor_width = 36.0
cam_auto.clip_end = 1000.0
ob_auto_camera = bpy.data.objects.new('AutoCamera', cam_auto)
scene.collection.objects.link(ob_auto_camera)
ob_auto_camera.location = (3.85572, -4.56686, 2.18864)
ob_auto_camera.rotation_euler = (1.09748, -7.21219e-08, 0.694738)
scene.camera = ob_auto_camera
light_auto_sun = bpy.data.lights.new('AutoSun', 'SUN')
light_auto_sun.energy = 3.0
light_auto_sun.angle = 0.0523599
ob_auto_sun = bpy.data.objects.new('AutoSun', light_auto_sun)
scene.collection.objects.link(ob_auto_sun)
ob_auto_sun.rotation_euler = (0.872665, 0.174533, 0.523599)
bpy.context.view_layer.update()
